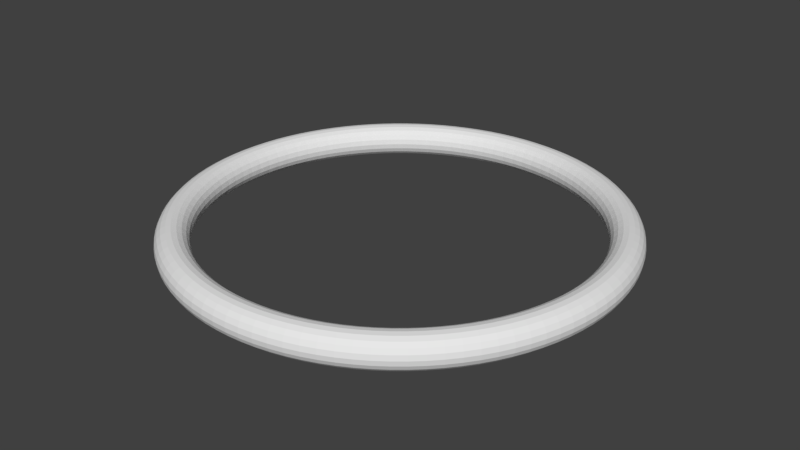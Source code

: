 # Source: boost_mesh.blend  (saved by Blender 2.79.0; exported with 4.5.12 LTS)
import bpy
from mathutils import Matrix  # noqa: F401  (used for matrix-valued properties, if any)

bpy.ops.wm.read_factory_settings(use_empty=True)
scene = bpy.context.scene
scene.name = 'Scene'

# ---- collections
col_collection_1 = bpy.data.collections.new('Collection 1'); scene.collection.children.link(col_collection_1)

# ---- materials (node trees are filled in below, after node groups)
mat_material_001 = bpy.data.materials.new('Material.001')
mat_material_001.alpha_threshold = 0.0
mat_material_001.use_transparent_shadow = False
mat_material_001.roughness = 0.5

# ---- material node trees

# ---- world
world_world = bpy.data.worlds.new('World'); scene.world = world_world
world_world.color = (0.05088, 0.05088, 0.05088)
world_world.use_sun_shadow = False
world_world.sun_shadow_jitter_overblur = 0.0
world_world.cycles.sampling_method = 'MANUAL'

# ---- meshes
me_cylinder_001 = bpy.data.meshes.new('Cylinder.001')
me_cylinder_001.from_pydata([(-0.9959, -6.288, 0.5), (-0.9717, -6.135, 0.4755), (0.9717, -6.135, 0.4755), (-0.9499, -5.998, 0.4045), (0.9499, -5.998, 0.4045), (-0.9326, -5.888, 0.2939), (-0.9215, -5.818, 0.1545), (0.9215, -5.818, 0.1545), (-0.9177, -5.794, -1.054e-07), (0.9177, -5.794, -2.246e-07), (-0.9215, -5.818, -0.1545), (0.9215, -5.818, -0.1545), (-0.9326, -5.888, -0.2939), (-0.9499, -5.998, -0.4045), (-0.9717, -6.135, -0.4755), (-0.9959, -6.288, -0.5), (-1.02, -6.44, -0.4755), (-1.042, -6.578, -0.4045), (-1.059, -6.687, -0.2939), (1.059, -6.687, -0.2939), (-1.07, -6.757, -0.1545), (1.07, -6.757, -0.1545), (-1.074, -6.782, 3.714e-07), (1.074, -6.782, 3.118e-07), (-1.07, -6.757, 0.1545), (1.07, -6.757, 0.1545), (-1.059, -6.687, 0.2939), (1.059, -6.687, 0.2939), (-1.042, -6.578, 0.4045), (1.042, -6.578, 0.4045), (-1.02, -6.44, 0.4755), (1.02, -6.44, 0.4755), (-0.5991, -6.338, 0.5), (-0.2, -6.363, 0.5), (0.2, -6.363, 0.5), (0.5991, -6.338, 0.5), (0.5846, -6.184, 0.4755), (0.1951, -6.209, 0.4755), (-0.1951, -6.209, 0.4755), (-0.5846, -6.184, 0.4755), (0.5715, -6.045, 0.4045), (0.1907, -6.069, 0.4045), (-0.1907, -6.069, 0.4045), (-0.5715, -6.045, 0.4045), (0.561, -5.935, 0.2939), (0.1873, -5.959, 0.2939), (-0.1873, -5.959, 0.2939), (-0.561, -5.935, 0.2939), (0.5544, -5.865, 0.1545), (0.185, -5.888, 0.1545), (-0.185, -5.888, 0.1545), (-0.5544, -5.865, 0.1545), (0.5521, -5.84, -2.008e-07), (0.1843, -5.863, -1.769e-07), (-0.1843, -5.863, -1.531e-07), (-0.5521, -5.84, -1.293e-07), (0.5544, -5.865, -0.1545), (0.185, -5.888, -0.1545), (-0.185, -5.888, -0.1545), (-0.5544, -5.865, -0.1545), (0.561, -5.935, -0.2939), (0.1873, -5.959, -0.2939), (-0.1873, -5.959, -0.2939), (-0.561, -5.935, -0.2939), (0.5715, -6.045, -0.4045), (0.1907, -6.069, -0.4045), (-0.1907, -6.069, -0.4045), (-0.5715, -6.045, -0.4045), (0.5846, -6.184, -0.4755), (0.1951, -6.209, -0.4755), (-0.1951, -6.209, -0.4755), (-0.5846, -6.184, -0.4755), (0.5991, -6.338, -0.5), (0.2, -6.363, -0.5), (-0.2, -6.363, -0.5), (-0.5991, -6.338, -0.5), (0.6137, -6.492, -0.4755), (0.2048, -6.517, -0.4755), (-0.2048, -6.517, -0.4755), (-0.6137, -6.492, -0.4755), (0.6268, -6.631, -0.4045), (0.2092, -6.657, -0.4045), (-0.2092, -6.657, -0.4045), (-0.6268, -6.631, -0.4045), (0.6372, -6.741, -0.2939), (0.2127, -6.767, -0.2939), (-0.2127, -6.767, -0.2939), (-0.6372, -6.741, -0.2939), (0.6439, -6.811, -0.1545), (0.2149, -6.838, -0.1545), (-0.2149, -6.838, -0.1545), (-0.6439, -6.811, -0.1545), (0.6462, -6.836, 3.237e-07), (0.2157, -6.863, 3.357e-07), (-0.2157, -6.863, 3.476e-07), (-0.6462, -6.836, 3.595e-07), (0.6439, -6.811, 0.1545), (0.2149, -6.838, 0.1545), (-0.2149, -6.838, 0.1545), (-0.6439, -6.811, 0.1545), (0.6372, -6.741, 0.2939), (0.2127, -6.767, 0.2939), (-0.2127, -6.767, 0.2939), (-0.6372, -6.741, 0.2939), (0.6268, -6.631, 0.4045), (0.2092, -6.657, 0.4045), (-0.2092, -6.657, 0.4045), (-0.6268, -6.631, 0.4045), (0.6137, -6.492, 0.4755), (0.2048, -6.517, 0.4755), (-0.2048, -6.517, 0.4755), (-0.6137, -6.492, 0.4755), (0.9959, -6.288, 0.5), (0.9326, -5.888, 0.2939), (0.9326, -5.888, -0.2939), (0.9499, -5.998, -0.4045), (0.9717, -6.135, -0.4755), (0.9959, -6.288, -0.5), (1.02, -6.44, -0.4755), (1.042, -6.578, -0.4045), (1.389, -6.213, 0.5), (1.776, -6.113, 0.5), (2.156, -5.99, 0.5), (2.528, -5.843, 0.5), (2.467, -5.701, 0.4755), (2.104, -5.844, 0.4755), (1.733, -5.965, 0.4755), (1.355, -6.062, 0.4755), (2.412, -5.573, 0.4045), (2.057, -5.713, 0.4045), (1.694, -5.831, 0.4045), (1.325, -5.926, 0.4045), (2.368, -5.471, 0.2939), (2.019, -5.609, 0.2939), (1.663, -5.725, 0.2939), (1.301, -5.818, 0.2939), (2.339, -5.406, 0.1545), (1.995, -5.542, 0.1545), (1.643, -5.657, 0.1545), (1.285, -5.749, 0.1545), (2.33, -5.384, -2.008e-07), (1.987, -5.519, -1.769e-07), (1.637, -5.633, -1.531e-07), (1.28, -5.725, -1.293e-07), (2.339, -5.406, -0.1545), (1.995, -5.542, -0.1545), (1.643, -5.657, -0.1545), (1.285, -5.749, -0.1545), (2.368, -5.471, -0.2939), (2.019, -5.609, -0.2939), (1.663, -5.725, -0.2939), (1.301, -5.818, -0.2939), (2.412, -5.573, -0.4045), (2.057, -5.713, -0.4045), (1.694, -5.831, -0.4045), (1.325, -5.926, -0.4045), (2.467, -5.701, -0.4755), (2.104, -5.844, -0.4755), (1.733, -5.965, -0.4755), (1.355, -6.062, -0.4755), (2.528, -5.843, -0.5), (2.156, -5.99, -0.5), (1.776, -6.113, -0.5), (1.389, -6.213, -0.5), (2.59, -5.984, -0.4755), (2.209, -6.135, -0.4755), (1.819, -6.262, -0.4755), (1.422, -6.364, -0.4755), (2.645, -6.112, -0.4045), (2.256, -6.266, -0.4045), (1.858, -6.396, -0.4045), (1.453, -6.5, -0.4045), (2.689, -6.214, -0.2939), (2.293, -6.37, -0.2939), (1.889, -6.502, -0.2939), (1.477, -6.608, -0.2939), (2.717, -6.279, -0.1545), (2.318, -6.437, -0.1545), (1.909, -6.57, -0.1545), (1.492, -6.677, -0.1545), (2.727, -6.301, 3.237e-07), (2.326, -6.46, 3.357e-07), (1.916, -6.594, 3.476e-07), (1.498, -6.701, 3.595e-07), (2.717, -6.279, 0.1545), (2.318, -6.437, 0.1545), (1.909, -6.57, 0.1545), (1.492, -6.677, 0.1545), (2.689, -6.214, 0.2939), (2.293, -6.37, 0.2939), (1.889, -6.502, 0.2939), (1.477, -6.608, 0.2939), (2.645, -6.112, 0.4045), (2.256, -6.266, 0.4045), (1.858, -6.396, 0.4045), (1.453, -6.5, 0.4045), (2.59, -5.984, 0.4755), (2.209, -6.135, 0.4755), (1.819, -6.262, 0.4755), (1.422, -6.364, 0.4755), (2.89, -5.672, 0.5), (2.82, -5.535, 0.4755), (4.392, -4.392, 0.4755), (2.757, -5.41, 0.4045), (2.707, -5.312, 0.2939), (4.216, -4.216, 0.2939), (2.674, -5.249, 0.1545), (4.165, -4.165, 0.1545), (2.663, -5.227, -1.054e-07), (4.148, -4.148, -2.246e-07), (2.674, -5.249, -0.1545), (4.165, -4.165, -0.1545), (2.707, -5.312, -0.2939), (2.757, -5.41, -0.4045), (2.82, -5.535, -0.4755), (2.89, -5.672, -0.5), (2.96, -5.81, -0.4755), (4.611, -4.611, -0.4755), (3.024, -5.934, -0.4045), (3.074, -6.033, -0.2939), (3.106, -6.096, -0.1545), (4.838, -4.838, -0.1545), (3.117, -6.118, 3.714e-07), (4.855, -4.855, 3.118e-07), (3.106, -6.096, 0.1545), (4.838, -4.838, 0.1545), (3.074, -6.033, 0.2939), (3.024, -5.934, 0.4045), (2.96, -5.81, 0.4755), (4.611, -4.611, 0.4755), (3.241, -5.48, 0.5), (3.578, -5.265, 0.5), (3.902, -5.03, 0.5), (4.21, -4.775, 0.5), (4.108, -4.659, 0.4755), (3.807, -4.908, 0.4755), (3.491, -5.138, 0.4755), (3.162, -5.347, 0.4755), (4.016, -4.555, 0.4045), (3.722, -4.798, 0.4045), (3.413, -5.022, 0.4045), (3.091, -5.227, 0.4045), (3.943, -4.472, 0.2939), (3.654, -4.711, 0.2939), (3.351, -4.931, 0.2939), (3.035, -5.131, 0.2939), (3.896, -4.419, 0.1545), (3.61, -4.655, 0.1545), (3.311, -4.872, 0.1545), (2.999, -5.07, 0.1545), (3.879, -4.4, -2.008e-07), (3.595, -4.635, -1.769e-07), (3.297, -4.852, -1.531e-07), (2.986, -5.049, -1.293e-07), (3.896, -4.419, -0.1545), (3.61, -4.655, -0.1545), (3.311, -4.872, -0.1545), (2.999, -5.07, -0.1545), (3.943, -4.472, -0.2939), (3.654, -4.711, -0.2939), (3.351, -4.931, -0.2939), (3.035, -5.131, -0.2939), (4.016, -4.555, -0.4045), (3.722, -4.798, -0.4045), (3.413, -5.022, -0.4045), (3.091, -5.227, -0.4045), (4.108, -4.659, -0.4755), (3.807, -4.908, -0.4755), (3.491, -5.138, -0.4755), (3.162, -5.347, -0.4755), (4.21, -4.775, -0.5), (3.902, -5.03, -0.5), (3.578, -5.265, -0.5), (3.241, -5.48, -0.5), (4.312, -4.891, -0.4755), (3.997, -5.152, -0.4755), (3.665, -5.393, -0.4755), (3.319, -5.613, -0.4755), (4.404, -4.996, -0.4045), (4.082, -5.263, -0.4045), (3.744, -5.508, -0.4045), (3.39, -5.733, -0.4045), (4.478, -5.079, -0.2939), (4.15, -5.35, -0.2939), (3.806, -5.6, -0.2939), (3.447, -5.828, -0.2939), (4.525, -5.132, -0.1545), (4.193, -5.406, -0.1545), (3.846, -5.659, -0.1545), (3.483, -5.889, -0.1545), (4.541, -5.15, 3.237e-07), (4.208, -5.425, 3.357e-07), (3.859, -5.679, 3.476e-07), (3.495, -5.91, 3.595e-07), (4.525, -5.132, 0.1545), (4.193, -5.406, 0.1545), (3.846, -5.659, 0.1545), (3.483, -5.889, 0.1545), (4.478, -5.079, 0.2939), (4.15, -5.35, 0.2939), (3.806, -5.6, 0.2939), (3.447, -5.828, 0.2939), (4.404, -4.996, 0.4045), (4.082, -5.263, 0.4045), (3.744, -5.508, 0.4045), (3.39, -5.733, 0.4045), (4.312, -4.891, 0.4755), (3.997, -5.152, 0.4755), (3.665, -5.393, 0.4755), (3.319, -5.613, 0.4755), (4.502, -4.502, 0.5), (5.672, -2.89, 0.5), (5.535, -2.82, 0.4755), (4.294, -4.294, 0.4045), (5.41, -2.757, 0.4045), (5.312, -2.707, 0.2939), (5.249, -2.674, 0.1545), (5.227, -2.663, -2.246e-07), (5.249, -2.674, -0.1545), (4.216, -4.216, -0.2939), (5.312, -2.707, -0.2939), (4.294, -4.294, -0.4045), (5.41, -2.757, -0.4045), (4.392, -4.392, -0.4755), (5.535, -2.82, -0.4755), (4.502, -4.502, -0.5), (5.672, -2.89, -0.5), (5.81, -2.96, -0.4755), (4.709, -4.709, -0.4045), (5.934, -3.024, -0.4045), (4.788, -4.788, -0.2939), (6.033, -3.074, -0.2939), (6.096, -3.106, -0.1545), (6.118, -3.117, 3.118e-07), (6.096, -3.106, 0.1545), (4.788, -4.788, 0.2939), (6.033, -3.074, 0.2939), (4.709, -4.709, 0.4045), (5.934, -3.024, 0.4045), (5.81, -2.96, 0.4755), (4.775, -4.21, 0.5), (5.03, -3.902, 0.5), (5.265, -3.578, 0.5), (5.48, -3.241, 0.5), (5.347, -3.162, 0.4755), (5.138, -3.491, 0.4755), (4.908, -3.807, 0.4755), (4.659, -4.108, 0.4755), (5.227, -3.091, 0.4045), (5.022, -3.413, 0.4045), (4.798, -3.722, 0.4045), (4.555, -4.016, 0.4045), (5.131, -3.035, 0.2939), (4.931, -3.351, 0.2939), (4.711, -3.654, 0.2939), (4.472, -3.943, 0.2939), (5.07, -2.999, 0.1545), (4.872, -3.311, 0.1545), (4.655, -3.61, 0.1545), (4.419, -3.896, 0.1545), (5.049, -2.986, -2.008e-07), (4.852, -3.297, -1.769e-07), (4.635, -3.595, -1.531e-07), (4.4, -3.879, -1.293e-07), (5.07, -2.999, -0.1545), (4.872, -3.311, -0.1545), (4.655, -3.61, -0.1545), (4.419, -3.896, -0.1545), (5.131, -3.035, -0.2939), (4.931, -3.351, -0.2939), (4.711, -3.654, -0.2939), (4.472, -3.943, -0.2939), (5.227, -3.091, -0.4045), (5.022, -3.413, -0.4045), (4.798, -3.722, -0.4045), (4.555, -4.016, -0.4045), (5.347, -3.162, -0.4755), (5.138, -3.491, -0.4755), (4.908, -3.807, -0.4755), (4.659, -4.108, -0.4755), (5.48, -3.241, -0.5), (5.265, -3.578, -0.5), (5.03, -3.902, -0.5), (4.775, -4.21, -0.5), (5.613, -3.319, -0.4755), (5.393, -3.665, -0.4755), (5.152, -3.997, -0.4755), (4.891, -4.312, -0.4755), (5.733, -3.39, -0.4045), (5.508, -3.744, -0.4045), (5.263, -4.082, -0.4045), (4.996, -4.404, -0.4045), (5.828, -3.447, -0.2939), (5.6, -3.806, -0.2939), (5.35, -4.15, -0.2939), (5.079, -4.478, -0.2939), (5.889, -3.483, -0.1545), (5.659, -3.846, -0.1545), (5.406, -4.193, -0.1545), (5.132, -4.525, -0.1545), (5.91, -3.495, 3.237e-07), (5.679, -3.859, 3.357e-07), (5.425, -4.208, 3.476e-07), (5.15, -4.541, 3.595e-07), (5.889, -3.483, 0.1545), (5.659, -3.846, 0.1545), (5.406, -4.193, 0.1545), (5.132, -4.525, 0.1545), (5.828, -3.447, 0.2939), (5.6, -3.806, 0.2939), (5.35, -4.15, 0.2939), (5.079, -4.478, 0.2939), (5.733, -3.39, 0.4045), (5.508, -3.744, 0.4045), (5.263, -4.082, 0.4045), (4.996, -4.404, 0.4045), (5.613, -3.319, 0.4755), (5.393, -3.665, 0.4755), (5.152, -3.997, 0.4755), (4.891, -4.312, 0.4755), (5.672, -2.89, 0.5), (5.535, -2.82, 0.4755), (6.135, -0.9717, 0.4755), (5.41, -2.757, 0.4045), (5.998, -0.9499, 0.4045), (5.312, -2.707, 0.2939), (5.249, -2.674, 0.1545), (5.818, -0.9215, 0.1545), (5.227, -2.663, -1.054e-07), (5.794, -0.9177, -2.246e-07), (5.249, -2.674, -0.1545), (5.818, -0.9215, -0.1545), (5.312, -2.707, -0.2939), (5.41, -2.757, -0.4045), (5.535, -2.82, -0.4755), (5.672, -2.89, -0.5), (5.81, -2.96, -0.4755), (5.934, -3.024, -0.4045), (6.033, -3.074, -0.2939), (6.687, -1.059, -0.2939), (6.096, -3.106, -0.1545), (6.757, -1.07, -0.1545), (6.118, -3.117, 3.714e-07), (6.782, -1.074, 3.118e-07), (6.096, -3.106, 0.1545), (6.757, -1.07, 0.1545), (6.033, -3.074, 0.2939), (6.687, -1.059, 0.2939), (5.934, -3.024, 0.4045), (6.578, -1.042, 0.4045), (5.81, -2.96, 0.4755), (6.44, -1.02, 0.4755), (5.843, -2.528, 0.5), (5.99, -2.156, 0.5), (6.113, -1.776, 0.5), (6.213, -1.389, 0.5), (6.062, -1.355, 0.4755), (5.965, -1.733, 0.4755), (5.844, -2.104, 0.4755), (5.701, -2.467, 0.4755), (5.926, -1.325, 0.4045), (5.831, -1.694, 0.4045), (5.713, -2.057, 0.4045), (5.573, -2.412, 0.4045), (5.818, -1.301, 0.2939), (5.725, -1.663, 0.2939), (5.609, -2.019, 0.2939), (5.471, -2.368, 0.2939), (5.749, -1.285, 0.1545), (5.657, -1.643, 0.1545), (5.542, -1.995, 0.1545), (5.406, -2.339, 0.1545), (5.725, -1.28, -2.008e-07), (5.633, -1.637, -1.769e-07), (5.519, -1.987, -1.531e-07), (5.384, -2.33, -1.293e-07), (5.749, -1.285, -0.1545), (5.657, -1.643, -0.1545), (5.542, -1.995, -0.1545), (5.406, -2.339, -0.1545), (5.818, -1.301, -0.2939), (5.725, -1.663, -0.2939), (5.609, -2.019, -0.2939), (5.471, -2.368, -0.2939), (5.926, -1.325, -0.4045), (5.831, -1.694, -0.4045), (5.713, -2.057, -0.4045), (5.573, -2.412, -0.4045), (6.062, -1.355, -0.4755), (5.965, -1.733, -0.4755), (5.844, -2.104, -0.4755), (5.701, -2.467, -0.4755), (6.213, -1.389, -0.5), (6.113, -1.776, -0.5), (5.99, -2.156, -0.5), (5.843, -2.528, -0.5), (6.364, -1.422, -0.4755), (6.262, -1.819, -0.4755), (6.135, -2.209, -0.4755), (5.984, -2.59, -0.4755), (6.5, -1.453, -0.4045), (6.396, -1.858, -0.4045), (6.266, -2.256, -0.4045), (6.112, -2.645, -0.4045), (6.608, -1.477, -0.2939), (6.502, -1.889, -0.2939), (6.37, -2.293, -0.2939), (6.214, -2.689, -0.2939), (6.677, -1.492, -0.1545), (6.57, -1.909, -0.1545), (6.437, -2.318, -0.1545), (6.279, -2.717, -0.1545), (6.701, -1.498, 3.237e-07), (6.594, -1.916, 3.357e-07), (6.46, -2.326, 3.476e-07), (6.301, -2.727, 3.595e-07), (6.677, -1.492, 0.1545), (6.57, -1.909, 0.1545), (6.437, -2.318, 0.1545), (6.279, -2.717, 0.1545), (6.608, -1.477, 0.2939), (6.502, -1.889, 0.2939), (6.37, -2.293, 0.2939), (6.214, -2.689, 0.2939), (6.5, -1.453, 0.4045), (6.396, -1.858, 0.4045), (6.266, -2.256, 0.4045), (6.112, -2.645, 0.4045), (6.364, -1.422, 0.4755), (6.262, -1.819, 0.4755), (6.135, -2.209, 0.4755), (5.984, -2.59, 0.4755), (6.288, -0.9959, 0.5), (5.888, -0.9326, 0.2939), (5.888, -0.9326, -0.2939), (5.998, -0.9499, -0.4045), (6.135, -0.9717, -0.4755), (6.288, -0.9959, -0.5), (6.44, -1.02, -0.4755), (6.578, -1.042, -0.4045), (6.338, -0.5991, 0.5), (6.363, -0.2, 0.5), (6.363, 0.2, 0.5), (6.338, 0.5991, 0.5), (6.184, 0.5846, 0.4755), (6.209, 0.1951, 0.4755), (6.209, -0.1951, 0.4755), (6.184, -0.5846, 0.4755), (6.045, 0.5715, 0.4045), (6.069, 0.1907, 0.4045), (6.069, -0.1907, 0.4045), (6.045, -0.5715, 0.4045), (5.935, 0.561, 0.2939), (5.959, 0.1873, 0.2939), (5.959, -0.1873, 0.2939), (5.935, -0.561, 0.2939), (5.865, 0.5544, 0.1545), (5.888, 0.185, 0.1545), (5.888, -0.185, 0.1545), (5.865, -0.5544, 0.1545), (5.84, 0.5521, -2.008e-07), (5.863, 0.1843, -1.769e-07), (5.863, -0.1843, -1.531e-07), (5.84, -0.5521, -1.293e-07), (5.865, 0.5544, -0.1545), (5.888, 0.185, -0.1545), (5.888, -0.185, -0.1545), (5.865, -0.5544, -0.1545), (5.935, 0.561, -0.2939), (5.959, 0.1873, -0.2939), (5.959, -0.1873, -0.2939), (5.935, -0.561, -0.2939), (6.045, 0.5715, -0.4045), (6.069, 0.1907, -0.4045), (6.069, -0.1907, -0.4045), (6.045, -0.5715, -0.4045), (6.184, 0.5846, -0.4755), (6.209, 0.1951, -0.4755), (6.209, -0.1951, -0.4755), (6.184, -0.5846, -0.4755), (6.338, 0.5991, -0.5), (6.363, 0.2, -0.5), (6.363, -0.2, -0.5), (6.338, -0.5991, -0.5), (6.492, 0.6137, -0.4755), (6.517, 0.2048, -0.4755), (6.517, -0.2048, -0.4755), (6.492, -0.6137, -0.4755), (6.631, 0.6268, -0.4045), (6.657, 0.2092, -0.4045), (6.657, -0.2092, -0.4045), (6.631, -0.6268, -0.4045), (6.741, 0.6372, -0.2939), (6.767, 0.2127, -0.2939), (6.767, -0.2127, -0.2939), (6.741, -0.6372, -0.2939), (6.811, 0.6439, -0.1545), (6.838, 0.2149, -0.1545), (6.838, -0.2149, -0.1545), (6.811, -0.6439, -0.1545), (6.836, 0.6462, 3.237e-07), (6.863, 0.2157, 3.357e-07), (6.863, -0.2157, 3.476e-07), (6.836, -0.6462, 3.595e-07), (6.811, 0.6439, 0.1545), (6.838, 0.2149, 0.1545), (6.838, -0.2149, 0.1545), (6.811, -0.6439, 0.1545), (6.741, 0.6372, 0.2939), (6.767, 0.2127, 0.2939), (6.767, -0.2127, 0.2939), (6.741, -0.6372, 0.2939), (6.631, 0.6268, 0.4045), (6.657, 0.2092, 0.4045), (6.657, -0.2092, 0.4045), (6.631, -0.6268, 0.4045), (6.492, 0.6137, 0.4755), (6.517, 0.2048, 0.4755), (6.517, -0.2048, 0.4755), (6.492, -0.6137, 0.4755), (6.288, 0.9959, 0.5), (6.135, 0.9717, 0.4755), (5.535, 2.82, 0.4755), (5.998, 0.9499, 0.4045), (5.888, 0.9326, 0.2939), (5.312, 2.707, 0.2939), (5.818, 0.9215, 0.1545), (5.249, 2.674, 0.1545), (5.794, 0.9177, -1.054e-07), (5.227, 2.663, -2.246e-07), (5.818, 0.9215, -0.1545), (5.249, 2.674, -0.1545), (5.888, 0.9326, -0.2939), (5.998, 0.9499, -0.4045), (6.135, 0.9717, -0.4755), (6.288, 0.9959, -0.5), (6.44, 1.02, -0.4755), (5.81, 2.96, -0.4755), (6.578, 1.042, -0.4045), (6.687, 1.059, -0.2939), (6.757, 1.07, -0.1545), (6.096, 3.106, -0.1545), (6.782, 1.074, 3.714e-07), (6.118, 3.117, 3.118e-07), (6.757, 1.07, 0.1545), (6.096, 3.106, 0.1545), (6.687, 1.059, 0.2939), (6.578, 1.042, 0.4045), (6.44, 1.02, 0.4755), (5.81, 2.96, 0.4755), (6.213, 1.389, 0.5), (6.113, 1.776, 0.5), (5.99, 2.156, 0.5), (5.843, 2.528, 0.5), (5.701, 2.467, 0.4755), (5.844, 2.104, 0.4755), (5.965, 1.733, 0.4755), (6.062, 1.355, 0.4755), (5.573, 2.412, 0.4045), (5.713, 2.057, 0.4045), (5.831, 1.694, 0.4045), (5.926, 1.325, 0.4045), (5.471, 2.368, 0.2939), (5.609, 2.019, 0.2939), (5.725, 1.663, 0.2939), (5.818, 1.301, 0.2939), (5.406, 2.339, 0.1545), (5.542, 1.995, 0.1545), (5.657, 1.643, 0.1545), (5.749, 1.285, 0.1545), (5.384, 2.33, -2.008e-07), (5.519, 1.987, -1.769e-07), (5.633, 1.637, -1.531e-07), (5.725, 1.28, -1.293e-07), (5.406, 2.339, -0.1545), (5.542, 1.995, -0.1545), (5.657, 1.643, -0.1545), (5.749, 1.285, -0.1545), (5.471, 2.368, -0.2939), (5.609, 2.019, -0.2939), (5.725, 1.663, -0.2939), (5.818, 1.301, -0.2939), (5.573, 2.412, -0.4045), (5.713, 2.057, -0.4045), (5.831, 1.694, -0.4045), (5.926, 1.325, -0.4045), (5.701, 2.467, -0.4755), (5.844, 2.104, -0.4755), (5.965, 1.733, -0.4755), (6.062, 1.355, -0.4755), (5.843, 2.528, -0.5), (5.99, 2.156, -0.5), (6.113, 1.776, -0.5), (6.213, 1.389, -0.5), (5.984, 2.59, -0.4755), (6.135, 2.209, -0.4755), (6.262, 1.819, -0.4755), (6.364, 1.422, -0.4755), (6.112, 2.645, -0.4045), (6.266, 2.256, -0.4045), (6.396, 1.858, -0.4045), (6.5, 1.453, -0.4045), (6.214, 2.689, -0.2939), (6.37, 2.293, -0.2939), (6.502, 1.889, -0.2939), (6.608, 1.477, -0.2939), (6.279, 2.717, -0.1545), (6.437, 2.318, -0.1545), (6.57, 1.909, -0.1545), (6.677, 1.492, -0.1545), (6.301, 2.727, 3.237e-07), (6.46, 2.326, 3.357e-07), (6.594, 1.916, 3.476e-07), (6.701, 1.498, 3.595e-07), (6.279, 2.717, 0.1545), (6.437, 2.318, 0.1545), (6.57, 1.909, 0.1545), (6.677, 1.492, 0.1545), (6.214, 2.689, 0.2939), (6.37, 2.293, 0.2939), (6.502, 1.889, 0.2939), (6.608, 1.477, 0.2939), (6.112, 2.645, 0.4045), (6.266, 2.256, 0.4045), (6.396, 1.858, 0.4045), (6.5, 1.453, 0.4045), (5.984, 2.59, 0.4755), (6.135, 2.209, 0.4755), (6.262, 1.819, 0.4755), (6.364, 1.422, 0.4755), (5.672, 2.89, 0.5), (4.502, 4.502, 0.5), (4.392, 4.392, 0.4755), (5.41, 2.757, 0.4045), (4.294, 4.294, 0.4045), (4.216, 4.216, 0.2939), (4.165, 4.165, 0.1545), (4.148, 4.148, -2.246e-07), (4.165, 4.165, -0.1545), (5.312, 2.707, -0.2939), (4.216, 4.216, -0.2939), (5.41, 2.757, -0.4045), (4.294, 4.294, -0.4045), (5.535, 2.82, -0.4755), (4.392, 4.392, -0.4755), (5.672, 2.89, -0.5), (4.502, 4.502, -0.5), (4.611, 4.611, -0.4755), (5.934, 3.024, -0.4045), (4.709, 4.709, -0.4045), (6.033, 3.074, -0.2939), (4.788, 4.788, -0.2939), (4.838, 4.838, -0.1545), (4.855, 4.855, 3.118e-07), (4.838, 4.838, 0.1545), (6.033, 3.074, 0.2939), (4.788, 4.788, 0.2939), (5.934, 3.024, 0.4045), (4.709, 4.709, 0.4045), (4.611, 4.611, 0.4755), (5.48, 3.241, 0.5), (5.265, 3.578, 0.5), (5.03, 3.902, 0.5), (4.775, 4.21, 0.5), (4.659, 4.108, 0.4755), (4.908, 3.807, 0.4755), (5.138, 3.491, 0.4755), (5.347, 3.162, 0.4755), (4.555, 4.016, 0.4045), (4.798, 3.722, 0.4045), (5.022, 3.413, 0.4045), (5.227, 3.091, 0.4045), (4.472, 3.943, 0.2939), (4.711, 3.654, 0.2939), (4.931, 3.351, 0.2939), (5.131, 3.035, 0.2939), (4.419, 3.896, 0.1545), (4.655, 3.61, 0.1545), (4.872, 3.311, 0.1545), (5.07, 2.999, 0.1545), (4.4, 3.879, -2.008e-07), (4.635, 3.595, -1.769e-07), (4.852, 3.297, -1.531e-07), (5.049, 2.986, -1.293e-07), (4.419, 3.896, -0.1545), (4.655, 3.61, -0.1545), (4.872, 3.311, -0.1545), (5.07, 2.999, -0.1545), (4.472, 3.943, -0.2939), (4.711, 3.654, -0.2939), (4.931, 3.351, -0.2939), (5.131, 3.035, -0.2939), (4.555, 4.016, -0.4045), (4.798, 3.722, -0.4045), (5.022, 3.413, -0.4045), (5.227, 3.091, -0.4045), (4.659, 4.108, -0.4755), (4.908, 3.807, -0.4755), (5.138, 3.491, -0.4755), (5.347, 3.162, -0.4755), (4.775, 4.21, -0.5), (5.03, 3.902, -0.5), (5.265, 3.578, -0.5), (5.48, 3.241, -0.5), (4.891, 4.312, -0.4755), (5.152, 3.997, -0.4755), (5.393, 3.665, -0.4755), (5.613, 3.319, -0.4755), (4.996, 4.404, -0.4045), (5.263, 4.082, -0.4045), (5.508, 3.744, -0.4045), (5.733, 3.39, -0.4045), (5.079, 4.478, -0.2939), (5.35, 4.15, -0.2939), (5.6, 3.806, -0.2939), (5.828, 3.447, -0.2939), (5.132, 4.525, -0.1545), (5.406, 4.193, -0.1545), (5.659, 3.846, -0.1545), (5.889, 3.483, -0.1545), (5.15, 4.541, 3.237e-07), (5.425, 4.208, 3.357e-07), (5.679, 3.859, 3.476e-07), (5.91, 3.495, 3.595e-07), (5.132, 4.525, 0.1545), (5.406, 4.193, 0.1545), (5.659, 3.846, 0.1545), (5.889, 3.483, 0.1545), (5.079, 4.478, 0.2939), (5.35, 4.15, 0.2939), (5.6, 3.806, 0.2939), (5.828, 3.447, 0.2939), (4.996, 4.404, 0.4045), (5.263, 4.082, 0.4045), (5.508, 3.744, 0.4045), (5.733, 3.39, 0.4045), (4.891, 4.312, 0.4755), (5.152, 3.997, 0.4755), (5.393, 3.665, 0.4755), (5.613, 3.319, 0.4755), (4.502, 4.502, 0.5), (4.392, 4.392, 0.4755), (2.82, 5.535, 0.4755), (4.294, 4.294, 0.4045), (2.757, 5.41, 0.4045), (4.216, 4.216, 0.2939), (4.165, 4.165, 0.1545), (2.674, 5.249, 0.1545), (4.148, 4.148, -1.054e-07), (2.663, 5.227, -2.246e-07), (4.165, 4.165, -0.1545), (2.674, 5.249, -0.1545), (4.216, 4.216, -0.2939), (4.294, 4.294, -0.4045), (4.392, 4.392, -0.4755), (4.502, 4.502, -0.5), (4.611, 4.611, -0.4755), (4.709, 4.709, -0.4045), (4.788, 4.788, -0.2939), (3.074, 6.033, -0.2939), (4.838, 4.838, -0.1545), (3.106, 6.096, -0.1545), (4.855, 4.855, 3.714e-07), (3.117, 6.118, 3.118e-07), (4.838, 4.838, 0.1545), (3.106, 6.096, 0.1545), (4.788, 4.788, 0.2939), (3.074, 6.033, 0.2939), (4.709, 4.709, 0.4045), (3.024, 5.934, 0.4045), (4.611, 4.611, 0.4755), (2.96, 5.81, 0.4755), (4.21, 4.775, 0.5), (3.902, 5.03, 0.5), (3.578, 5.265, 0.5), (3.241, 5.48, 0.5), (3.162, 5.347, 0.4755), (3.491, 5.138, 0.4755), (3.807, 4.908, 0.4755), (4.108, 4.659, 0.4755), (3.091, 5.227, 0.4045), (3.413, 5.022, 0.4045), (3.722, 4.798, 0.4045), (4.016, 4.555, 0.4045), (3.035, 5.131, 0.2939), (3.351, 4.931, 0.2939), (3.654, 4.711, 0.2939), (3.943, 4.472, 0.2939), (2.999, 5.07, 0.1545), (3.311, 4.872, 0.1545), (3.61, 4.655, 0.1545), (3.896, 4.419, 0.1545), (2.986, 5.049, -2.008e-07), (3.297, 4.852, -1.769e-07), (3.595, 4.635, -1.531e-07), (3.879, 4.4, -1.293e-07), (2.999, 5.07, -0.1545), (3.311, 4.872, -0.1545), (3.61, 4.655, -0.1545), (3.896, 4.419, -0.1545), (3.035, 5.131, -0.2939), (3.351, 4.931, -0.2939), (3.654, 4.711, -0.2939), (3.943, 4.472, -0.2939), (3.091, 5.227, -0.4045), (3.413, 5.022, -0.4045), (3.722, 4.798, -0.4045), (4.016, 4.555, -0.4045), (3.162, 5.347, -0.4755), (3.491, 5.138, -0.4755), (3.807, 4.908, -0.4755), (4.108, 4.659, -0.4755), (3.241, 5.48, -0.5), (3.578, 5.265, -0.5), (3.902, 5.03, -0.5), (4.21, 4.775, -0.5), (3.319, 5.613, -0.4755), (3.665, 5.393, -0.4755), (3.997, 5.152, -0.4755), (4.312, 4.891, -0.4755), (3.39, 5.733, -0.4045), (3.744, 5.508, -0.4045), (4.082, 5.263, -0.4045), (4.404, 4.996, -0.4045), (3.447, 5.828, -0.2939), (3.806, 5.6, -0.2939), (4.15, 5.35, -0.2939), (4.478, 5.079, -0.2939), (3.483, 5.889, -0.1545), (3.846, 5.659, -0.1545), (4.193, 5.406, -0.1545), (4.525, 5.132, -0.1545), (3.495, 5.91, 3.237e-07), (3.859, 5.679, 3.357e-07), (4.208, 5.425, 3.476e-07), (4.541, 5.15, 3.595e-07), (3.483, 5.889, 0.1545), (3.846, 5.659, 0.1545), (4.193, 5.406, 0.1545), (4.525, 5.132, 0.1545), (3.447, 5.828, 0.2939), (3.806, 5.6, 0.2939), (4.15, 5.35, 0.2939), (4.478, 5.079, 0.2939), (3.39, 5.733, 0.4045), (3.744, 5.508, 0.4045), (4.082, 5.263, 0.4045), (4.404, 4.996, 0.4045), (3.319, 5.613, 0.4755), (3.665, 5.393, 0.4755), (3.997, 5.152, 0.4755), (4.312, 4.891, 0.4755), (2.89, 5.672, 0.5), (2.707, 5.312, 0.2939), (2.707, 5.312, -0.2939), (2.757, 5.41, -0.4045), (2.82, 5.535, -0.4755), (2.89, 5.672, -0.5), (2.96, 5.81, -0.4755), (3.024, 5.934, -0.4045), (2.528, 5.843, 0.5), (2.156, 5.99, 0.5), (1.776, 6.113, 0.5), (1.389, 6.213, 0.5), (1.355, 6.062, 0.4755), (1.733, 5.965, 0.4755), (2.104, 5.844, 0.4755), (2.467, 5.701, 0.4755), (1.325, 5.926, 0.4045), (1.694, 5.831, 0.4045), (2.057, 5.713, 0.4045), (2.412, 5.573, 0.4045), (1.301, 5.818, 0.2939), (1.663, 5.725, 0.2939), (2.019, 5.609, 0.2939), (2.368, 5.471, 0.2939), (1.285, 5.749, 0.1545), (1.643, 5.657, 0.1545), (1.995, 5.542, 0.1545), (2.339, 5.406, 0.1545), (1.28, 5.725, -2.008e-07), (1.637, 5.633, -1.769e-07), (1.987, 5.519, -1.531e-07), (2.33, 5.384, -1.293e-07), (1.285, 5.749, -0.1545), (1.643, 5.657, -0.1545), (1.995, 5.542, -0.1545), (2.339, 5.406, -0.1545), (1.301, 5.818, -0.2939), (1.663, 5.725, -0.2939), (2.019, 5.609, -0.2939), (2.368, 5.471, -0.2939), (1.325, 5.926, -0.4045), (1.694, 5.831, -0.4045), (2.057, 5.713, -0.4045), (2.412, 5.573, -0.4045), (1.355, 6.062, -0.4755), (1.733, 5.965, -0.4755), (2.104, 5.844, -0.4755), (2.467, 5.701, -0.4755), (1.389, 6.213, -0.5), (1.776, 6.113, -0.5), (2.156, 5.99, -0.5), (2.528, 5.843, -0.5), (1.422, 6.364, -0.4755), (1.819, 6.262, -0.4755), (2.209, 6.135, -0.4755), (2.59, 5.984, -0.4755), (1.453, 6.5, -0.4045), (1.858, 6.396, -0.4045), (2.256, 6.266, -0.4045), (2.645, 6.112, -0.4045), (1.477, 6.608, -0.2939), (1.889, 6.502, -0.2939), (2.293, 6.37, -0.2939), (2.689, 6.214, -0.2939), (1.492, 6.677, -0.1545), (1.909, 6.57, -0.1545), (2.318, 6.437, -0.1545), (2.717, 6.279, -0.1545), (1.498, 6.701, 3.237e-07), (1.916, 6.594, 3.357e-07), (2.326, 6.46, 3.476e-07), (2.727, 6.301, 3.595e-07), (1.492, 6.677, 0.1545), (1.909, 6.57, 0.1545), (2.318, 6.437, 0.1545), (2.717, 6.279, 0.1545), (1.477, 6.608, 0.2939), (1.889, 6.502, 0.2939), (2.293, 6.37, 0.2939), (2.689, 6.214, 0.2939), (1.453, 6.5, 0.4045), (1.858, 6.396, 0.4045), (2.256, 6.266, 0.4045), (2.645, 6.112, 0.4045), (1.422, 6.364, 0.4755), (1.819, 6.262, 0.4755), (2.209, 6.135, 0.4755), (2.59, 5.984, 0.4755), (0.9959, 6.288, 0.5), (0.9717, 6.135, 0.4755), (-0.9717, 6.135, 0.4755), (0.9499, 5.998, 0.4045), (0.9326, 5.888, 0.2939), (-0.9326, 5.888, 0.2939), (0.9215, 5.818, 0.1545), (-0.9215, 5.818, 0.1545), (0.9177, 5.794, -1.054e-07), (-0.9177, 5.794, -2.246e-07), (0.9215, 5.818, -0.1545), (-0.9215, 5.818, -0.1545), (0.9326, 5.888, -0.2939), (0.9499, 5.998, -0.4045), (0.9717, 6.135, -0.4755), (0.9959, 6.288, -0.5), (1.02, 6.44, -0.4755), (-1.02, 6.44, -0.4755), (1.042, 6.578, -0.4045), (1.059, 6.687, -0.2939), (1.07, 6.757, -0.1545), (-1.07, 6.757, -0.1545), (1.074, 6.782, 3.714e-07), (-1.074, 6.782, 3.118e-07), (1.07, 6.757, 0.1545), (-1.07, 6.757, 0.1545), (1.059, 6.687, 0.2939), (1.042, 6.578, 0.4045), (1.02, 6.44, 0.4755), (-1.02, 6.44, 0.4755), (0.5991, 6.338, 0.5), (0.2, 6.363, 0.5), (-0.2, 6.363, 0.5), (-0.5991, 6.338, 0.5), (-0.5846, 6.184, 0.4755), (-0.1951, 6.209, 0.4755), (0.1951, 6.209, 0.4755), (0.5846, 6.184, 0.4755), (-0.5715, 6.045, 0.4045), (-0.1907, 6.069, 0.4045), (0.1907, 6.069, 0.4045), (0.5715, 6.045, 0.4045), (-0.561, 5.935, 0.2939), (-0.1873, 5.959, 0.2939), (0.1873, 5.959, 0.2939), (0.561, 5.935, 0.2939), (-0.5544, 5.865, 0.1545), (-0.185, 5.888, 0.1545), (0.185, 5.888, 0.1545), (0.5544, 5.865, 0.1545), (-0.5521, 5.84, -2.008e-07), (-0.1843, 5.863, -1.769e-07), (0.1843, 5.863, -1.531e-07), (0.5521, 5.84, -1.293e-07), (-0.5544, 5.865, -0.1545), (-0.185, 5.888, -0.1545), (0.185, 5.888, -0.1545), (0.5544, 5.865, -0.1545), (-0.561, 5.935, -0.2939), (-0.1873, 5.959, -0.2939), (0.1873, 5.959, -0.2939), (0.561, 5.935, -0.2939), (-0.5715, 6.045, -0.4045), (-0.1907, 6.069, -0.4045), (0.1907, 6.069, -0.4045), (0.5715, 6.045, -0.4045), (-0.5846, 6.184, -0.4755), (-0.1951, 6.209, -0.4755), (0.1951, 6.209, -0.4755), (0.5846, 6.184, -0.4755), (-0.5991, 6.338, -0.5), (-0.2, 6.363, -0.5), (0.2, 6.363, -0.5), (0.5991, 6.338, -0.5), (-0.6137, 6.492, -0.4755), (-0.2048, 6.517, -0.4755), (0.2048, 6.517, -0.4755), (0.6137, 6.492, -0.4755), (-0.6268, 6.631, -0.4045), (-0.2092, 6.657, -0.4045), (0.2092, 6.657, -0.4045), (0.6268, 6.631, -0.4045), (-0.6372, 6.741, -0.2939), (-0.2127, 6.767, -0.2939), (0.2127, 6.767, -0.2939), (0.6372, 6.741, -0.2939), (-0.6439, 6.811, -0.1545), (-0.2149, 6.838, -0.1545), (0.2149, 6.838, -0.1545), (0.6439, 6.811, -0.1545), (-0.6462, 6.836, 3.237e-07), (-0.2157, 6.863, 3.357e-07), (0.2157, 6.863, 3.476e-07), (0.6462, 6.836, 3.595e-07), (-0.6439, 6.811, 0.1545), (-0.2149, 6.838, 0.1545), (0.2149, 6.838, 0.1545), (0.6439, 6.811, 0.1545), (-0.6372, 6.741, 0.2939), (-0.2127, 6.767, 0.2939), (0.2127, 6.767, 0.2939), (0.6372, 6.741, 0.2939), (-0.6268, 6.631, 0.4045), (-0.2092, 6.657, 0.4045), (0.2092, 6.657, 0.4045), (0.6268, 6.631, 0.4045), (-0.6137, 6.492, 0.4755), (-0.2048, 6.517, 0.4755), (0.2048, 6.517, 0.4755), (0.6137, 6.492, 0.4755), (-0.9959, 6.288, 0.5), (-2.89, 5.672, 0.5), (-2.82, 5.535, 0.4755), (-0.9499, 5.998, 0.4045), (-2.757, 5.41, 0.4045), (-2.707, 5.312, 0.2939), (-2.674, 5.249, 0.1545), (-2.663, 5.227, -2.246e-07), (-2.674, 5.249, -0.1545), (-0.9326, 5.888, -0.2939), (-2.707, 5.312, -0.2939), (-0.9499, 5.998, -0.4045), (-2.757, 5.41, -0.4045), (-0.9717, 6.135, -0.4755), (-2.82, 5.535, -0.4755), (-0.9959, 6.288, -0.5), (-2.89, 5.672, -0.5), (-2.96, 5.81, -0.4755), (-1.042, 6.578, -0.4045), (-3.024, 5.934, -0.4045), (-1.059, 6.687, -0.2939), (-3.074, 6.033, -0.2939), (-3.106, 6.096, -0.1545), (-3.117, 6.118, 3.118e-07), (-3.106, 6.096, 0.1545), (-1.059, 6.687, 0.2939), (-3.074, 6.033, 0.2939), (-1.042, 6.578, 0.4045), (-3.024, 5.934, 0.4045), (-2.96, 5.81, 0.4755), (-1.389, 6.213, 0.5), (-1.776, 6.113, 0.5), (-2.156, 5.99, 0.5), (-2.528, 5.843, 0.5), (-2.467, 5.701, 0.4755), (-2.104, 5.844, 0.4755), (-1.733, 5.965, 0.4755), (-1.355, 6.062, 0.4755), (-2.412, 5.573, 0.4045), (-2.057, 5.713, 0.4045), (-1.694, 5.831, 0.4045), (-1.325, 5.926, 0.4045), (-2.368, 5.471, 0.2939), (-2.019, 5.609, 0.2939), (-1.663, 5.725, 0.2939), (-1.301, 5.818, 0.2939), (-2.339, 5.406, 0.1545), (-1.995, 5.542, 0.1545), (-1.643, 5.657, 0.1545), (-1.285, 5.749, 0.1545), (-2.33, 5.384, -2.008e-07), (-1.987, 5.519, -1.769e-07), (-1.637, 5.633, -1.531e-07), (-1.28, 5.725, -1.293e-07), (-2.339, 5.406, -0.1545), (-1.995, 5.542, -0.1545), (-1.643, 5.657, -0.1545), (-1.285, 5.749, -0.1545), (-2.368, 5.471, -0.2939), (-2.019, 5.609, -0.2939), (-1.663, 5.725, -0.2939), (-1.301, 5.818, -0.2939), (-2.412, 5.573, -0.4045), (-2.057, 5.713, -0.4045), (-1.694, 5.831, -0.4045), (-1.325, 5.926, -0.4045), (-2.467, 5.701, -0.4755), (-2.104, 5.844, -0.4755), (-1.733, 5.965, -0.4755), (-1.355, 6.062, -0.4755), (-2.528, 5.843, -0.5), (-2.156, 5.99, -0.5), (-1.776, 6.113, -0.5), (-1.389, 6.213, -0.5), (-2.59, 5.984, -0.4755), (-2.209, 6.135, -0.4755), (-1.819, 6.262, -0.4755), (-1.422, 6.364, -0.4755), (-2.645, 6.112, -0.4045), (-2.256, 6.266, -0.4045), (-1.858, 6.396, -0.4045), (-1.453, 6.5, -0.4045), (-2.689, 6.214, -0.2939), (-2.293, 6.37, -0.2939), (-1.889, 6.502, -0.2939), (-1.477, 6.608, -0.2939), (-2.717, 6.279, -0.1545), (-2.318, 6.437, -0.1545), (-1.909, 6.57, -0.1545), (-1.492, 6.677, -0.1545), (-2.727, 6.301, 3.237e-07), (-2.326, 6.46, 3.357e-07), (-1.916, 6.594, 3.476e-07), (-1.498, 6.701, 3.595e-07), (-2.717, 6.279, 0.1545), (-2.318, 6.437, 0.1545), (-1.909, 6.57, 0.1545), (-1.492, 6.677, 0.1545), (-2.689, 6.214, 0.2939), (-2.293, 6.37, 0.2939), (-1.889, 6.502, 0.2939), (-1.477, 6.608, 0.2939), (-2.645, 6.112, 0.4045), (-2.256, 6.266, 0.4045), (-1.858, 6.396, 0.4045), (-1.453, 6.5, 0.4045), (-2.59, 5.984, 0.4755), (-2.209, 6.135, 0.4755), (-1.819, 6.262, 0.4755), (-1.422, 6.364, 0.4755), (-2.89, 5.672, 0.5), (-2.82, 5.535, 0.4755), (-4.392, 4.392, 0.4755), (-2.757, 5.41, 0.4045), (-4.294, 4.294, 0.4045), (-2.707, 5.312, 0.2939), (-2.674, 5.249, 0.1545), (-4.165, 4.165, 0.1545), (-2.663, 5.227, -1.054e-07), (-4.148, 4.148, -2.246e-07), (-2.674, 5.249, -0.1545), (-4.165, 4.165, -0.1545), (-2.707, 5.312, -0.2939), (-2.757, 5.41, -0.4045), (-2.82, 5.535, -0.4755), (-2.89, 5.672, -0.5), (-2.96, 5.81, -0.4755), (-3.024, 5.934, -0.4045), (-3.074, 6.033, -0.2939), (-4.788, 4.788, -0.2939), (-3.106, 6.096, -0.1545), (-4.838, 4.838, -0.1545), (-3.117, 6.118, 3.714e-07), (-4.855, 4.855, 3.118e-07), (-3.106, 6.096, 0.1545), (-4.838, 4.838, 0.1545), (-3.074, 6.033, 0.2939), (-4.788, 4.788, 0.2939), (-3.024, 5.934, 0.4045), (-4.709, 4.709, 0.4045), (-2.96, 5.81, 0.4755), (-4.611, 4.611, 0.4755), (-3.241, 5.48, 0.5), (-3.578, 5.265, 0.5), (-3.902, 5.03, 0.5), (-4.21, 4.775, 0.5), (-4.108, 4.659, 0.4755), (-3.807, 4.908, 0.4755), (-3.491, 5.138, 0.4755), (-3.162, 5.347, 0.4755), (-4.016, 4.555, 0.4045), (-3.722, 4.798, 0.4045), (-3.413, 5.022, 0.4045), (-3.091, 5.227, 0.4045), (-3.943, 4.472, 0.2939), (-3.654, 4.711, 0.2939), (-3.351, 4.931, 0.2939), (-3.035, 5.131, 0.2939), (-3.896, 4.419, 0.1545), (-3.61, 4.655, 0.1545), (-3.311, 4.872, 0.1545), (-2.999, 5.07, 0.1545), (-3.879, 4.4, -2.008e-07), (-3.595, 4.635, -1.769e-07), (-3.297, 4.852, -1.531e-07), (-2.986, 5.049, -1.293e-07), (-3.896, 4.419, -0.1545), (-3.61, 4.655, -0.1545), (-3.311, 4.872, -0.1545), (-2.999, 5.07, -0.1545), (-3.943, 4.472, -0.2939), (-3.654, 4.711, -0.2939), (-3.351, 4.931, -0.2939), (-3.035, 5.131, -0.2939), (-4.016, 4.555, -0.4045), (-3.722, 4.798, -0.4045), (-3.413, 5.022, -0.4045), (-3.091, 5.227, -0.4045), (-4.108, 4.659, -0.4755), (-3.807, 4.908, -0.4755), (-3.491, 5.138, -0.4755), (-3.162, 5.347, -0.4755), (-4.21, 4.775, -0.5), (-3.902, 5.03, -0.5), (-3.578, 5.265, -0.5), (-3.241, 5.48, -0.5), (-4.312, 4.891, -0.4755), (-3.997, 5.152, -0.4755), (-3.665, 5.393, -0.4755), (-3.319, 5.613, -0.4755), (-4.404, 4.996, -0.4045), (-4.082, 5.263, -0.4045), (-3.744, 5.508, -0.4045), (-3.39, 5.733, -0.4045), (-4.478, 5.079, -0.2939), (-4.15, 5.35, -0.2939), (-3.806, 5.6, -0.2939), (-3.447, 5.828, -0.2939), (-4.525, 5.132, -0.1545), (-4.193, 5.406, -0.1545), (-3.846, 5.659, -0.1545), (-3.483, 5.889, -0.1545), (-4.541, 5.15, 3.237e-07), (-4.208, 5.425, 3.357e-07), (-3.859, 5.679, 3.476e-07), (-3.495, 5.91, 3.595e-07), (-4.525, 5.132, 0.1545), (-4.193, 5.406, 0.1545), (-3.846, 5.659, 0.1545), (-3.483, 5.889, 0.1545), (-4.478, 5.079, 0.2939), (-4.15, 5.35, 0.2939), (-3.806, 5.6, 0.2939), (-3.447, 5.828, 0.2939), (-4.404, 4.996, 0.4045), (-4.082, 5.263, 0.4045), (-3.744, 5.508, 0.4045), (-3.39, 5.733, 0.4045), (-4.312, 4.891, 0.4755), (-3.997, 5.152, 0.4755), (-3.665, 5.393, 0.4755), (-3.319, 5.613, 0.4755), (-4.502, 4.502, 0.5), (-4.216, 4.216, 0.2939), (-4.216, 4.216, -0.2939), (-4.294, 4.294, -0.4045), (-4.392, 4.392, -0.4755), (-4.502, 4.502, -0.5), (-4.611, 4.611, -0.4755), (-4.709, 4.709, -0.4045), (-4.775, 4.21, 0.5), (-5.03, 3.902, 0.5), (-5.265, 3.578, 0.5), (-5.48, 3.241, 0.5), (-5.347, 3.162, 0.4755), (-5.138, 3.491, 0.4755), (-4.908, 3.807, 0.4755), (-4.659, 4.108, 0.4755), (-5.227, 3.091, 0.4045), (-5.022, 3.413, 0.4045), (-4.798, 3.722, 0.4045), (-4.555, 4.016, 0.4045), (-5.131, 3.035, 0.2939), (-4.931, 3.351, 0.2939), (-4.711, 3.654, 0.2939), (-4.472, 3.943, 0.2939), (-5.07, 2.999, 0.1545), (-4.872, 3.311, 0.1545), (-4.655, 3.61, 0.1545), (-4.419, 3.896, 0.1545), (-5.049, 2.986, -2.008e-07), (-4.852, 3.297, -1.769e-07), (-4.635, 3.595, -1.531e-07), (-4.4, 3.879, -1.293e-07), (-5.07, 2.999, -0.1545), (-4.872, 3.311, -0.1545), (-4.655, 3.61, -0.1545), (-4.419, 3.896, -0.1545), (-5.131, 3.035, -0.2939), (-4.931, 3.351, -0.2939), (-4.711, 3.654, -0.2939), (-4.472, 3.943, -0.2939), (-5.227, 3.091, -0.4045), (-5.022, 3.413, -0.4045), (-4.798, 3.722, -0.4045), (-4.555, 4.016, -0.4045), (-5.347, 3.162, -0.4755), (-5.138, 3.491, -0.4755), (-4.908, 3.807, -0.4755), (-4.659, 4.108, -0.4755), (-5.48, 3.241, -0.5), (-5.265, 3.578, -0.5), (-5.03, 3.902, -0.5), (-4.775, 4.21, -0.5), (-5.613, 3.319, -0.4755), (-5.393, 3.665, -0.4755), (-5.152, 3.997, -0.4755), (-4.891, 4.312, -0.4755), (-5.733, 3.39, -0.4045), (-5.508, 3.744, -0.4045), (-5.263, 4.082, -0.4045), (-4.996, 4.404, -0.4045), (-5.828, 3.447, -0.2939), (-5.6, 3.806, -0.2939), (-5.35, 4.15, -0.2939), (-5.079, 4.478, -0.2939), (-5.889, 3.483, -0.1545), (-5.659, 3.846, -0.1545), (-5.406, 4.193, -0.1545), (-5.132, 4.525, -0.1545), (-5.91, 3.495, 3.237e-07), (-5.679, 3.859, 3.357e-07), (-5.425, 4.208, 3.476e-07), (-5.15, 4.541, 3.595e-07), (-5.889, 3.483, 0.1545), (-5.659, 3.846, 0.1545), (-5.406, 4.193, 0.1545), (-5.132, 4.525, 0.1545), (-5.828, 3.447, 0.2939), (-5.6, 3.806, 0.2939), (-5.35, 4.15, 0.2939), (-5.079, 4.478, 0.2939), (-5.733, 3.39, 0.4045), (-5.508, 3.744, 0.4045), (-5.263, 4.082, 0.4045), (-4.996, 4.404, 0.4045), (-5.613, 3.319, 0.4755), (-5.393, 3.665, 0.4755), (-5.152, 3.997, 0.4755), (-4.891, 4.312, 0.4755), (-5.672, 2.89, 0.5), (-5.535, 2.82, 0.4755), (-6.135, 0.9717, 0.4755), (-5.41, 2.757, 0.4045), (-5.312, 2.707, 0.2939), (-5.888, 0.9326, 0.2939), (-5.249, 2.674, 0.1545), (-5.818, 0.9215, 0.1545), (-5.227, 2.663, -1.054e-07), (-5.794, 0.9177, -2.246e-07), (-5.249, 2.674, -0.1545), (-5.818, 0.9215, -0.1545), (-5.312, 2.707, -0.2939), (-5.41, 2.757, -0.4045), (-5.535, 2.82, -0.4755), (-5.672, 2.89, -0.5), (-5.81, 2.96, -0.4755), (-6.44, 1.02, -0.4755), (-5.934, 3.024, -0.4045), (-6.033, 3.074, -0.2939), (-6.096, 3.106, -0.1545), (-6.757, 1.07, -0.1545), (-6.118, 3.117, 3.714e-07), (-6.782, 1.074, 3.118e-07), (-6.096, 3.106, 0.1545), (-6.757, 1.07, 0.1545), (-6.033, 3.074, 0.2939), (-5.934, 3.024, 0.4045), (-5.81, 2.96, 0.4755), (-6.44, 1.02, 0.4755), (-5.843, 2.528, 0.5), (-5.99, 2.156, 0.5), (-6.113, 1.776, 0.5), (-6.213, 1.389, 0.5), (-6.062, 1.355, 0.4755), (-5.965, 1.733, 0.4755), (-5.844, 2.104, 0.4755), (-5.701, 2.467, 0.4755), (-5.926, 1.325, 0.4045), (-5.831, 1.694, 0.4045), (-5.713, 2.057, 0.4045), (-5.573, 2.412, 0.4045), (-5.818, 1.3, 0.2939), (-5.725, 1.663, 0.2939), (-5.609, 2.019, 0.2939), (-5.471, 2.368, 0.2939), (-5.749, 1.285, 0.1545), (-5.657, 1.643, 0.1545), (-5.542, 1.995, 0.1545), (-5.406, 2.339, 0.1545), (-5.725, 1.28, -2.008e-07), (-5.633, 1.637, -1.769e-07), (-5.519, 1.987, -1.531e-07), (-5.384, 2.33, -1.293e-07), (-5.749, 1.285, -0.1545), (-5.657, 1.643, -0.1545), (-5.542, 1.995, -0.1545), (-5.406, 2.339, -0.1545), (-5.818, 1.3, -0.2939), (-5.725, 1.663, -0.2939), (-5.609, 2.019, -0.2939), (-5.471, 2.368, -0.2939), (-5.926, 1.325, -0.4045), (-5.831, 1.694, -0.4045), (-5.713, 2.057, -0.4045), (-5.573, 2.412, -0.4045), (-6.062, 1.355, -0.4755), (-5.965, 1.733, -0.4755), (-5.844, 2.104, -0.4755), (-5.701, 2.467, -0.4755), (-6.213, 1.389, -0.5), (-6.113, 1.776, -0.5), (-5.99, 2.156, -0.5), (-5.843, 2.528, -0.5), (-6.364, 1.422, -0.4755), (-6.262, 1.819, -0.4755), (-6.135, 2.209, -0.4755), (-5.984, 2.59, -0.4755), (-6.5, 1.453, -0.4045), (-6.396, 1.858, -0.4045), (-6.266, 2.256, -0.4045), (-6.112, 2.645, -0.4045), (-6.608, 1.477, -0.2939), (-6.502, 1.889, -0.2939), (-6.37, 2.293, -0.2939), (-6.214, 2.689, -0.2939), (-6.677, 1.492, -0.1545), (-6.57, 1.909, -0.1545), (-6.437, 2.318, -0.1545), (-6.279, 2.717, -0.1545), (-6.701, 1.498, 3.237e-07), (-6.594, 1.916, 3.357e-07), (-6.46, 2.326, 3.476e-07), (-6.301, 2.727, 3.595e-07), (-6.677, 1.492, 0.1545), (-6.57, 1.909, 0.1545), (-6.437, 2.318, 0.1545), (-6.279, 2.717, 0.1545), (-6.608, 1.477, 0.2939), (-6.502, 1.889, 0.2939), (-6.37, 2.293, 0.2939), (-6.214, 2.689, 0.2939), (-6.5, 1.453, 0.4045), (-6.396, 1.858, 0.4045), (-6.266, 2.256, 0.4045), (-6.112, 2.645, 0.4045), (-6.364, 1.422, 0.4755), (-6.262, 1.819, 0.4755), (-6.135, 2.209, 0.4755), (-5.984, 2.59, 0.4755), (-6.288, 0.9959, 0.5), (-6.288, -0.9959, 0.5), (-6.135, -0.9717, 0.4755), (-5.998, 0.9499, 0.4045), (-5.998, -0.9499, 0.4045), (-5.888, -0.9326, 0.2939), (-5.818, -0.9215, 0.1545), (-5.794, -0.9177, -2.246e-07), (-5.818, -0.9215, -0.1545), (-5.888, 0.9326, -0.2939), (-5.888, -0.9326, -0.2939), (-5.998, 0.9499, -0.4045), (-5.998, -0.9499, -0.4045), (-6.135, 0.9717, -0.4755), (-6.135, -0.9717, -0.4755), (-6.288, 0.9959, -0.5), (-6.288, -0.9959, -0.5), (-6.44, -1.02, -0.4755), (-6.578, 1.042, -0.4045), (-6.578, -1.042, -0.4045), (-6.687, 1.059, -0.2939), (-6.687, -1.059, -0.2939), (-6.757, -1.07, -0.1545), (-6.782, -1.074, 3.118e-07), (-6.757, -1.07, 0.1545), (-6.687, 1.059, 0.2939), (-6.687, -1.059, 0.2939), (-6.578, 1.042, 0.4045), (-6.578, -1.042, 0.4045), (-6.44, -1.02, 0.4755), (-6.338, 0.5991, 0.5), (-6.363, 0.2, 0.5), (-6.363, -0.2, 0.5), (-6.338, -0.5991, 0.5), (-6.184, -0.5846, 0.4755), (-6.209, -0.1951, 0.4755), (-6.209, 0.1951, 0.4755), (-6.184, 0.5846, 0.4755), (-6.045, -0.5715, 0.4045), (-6.069, -0.1907, 0.4045), (-6.069, 0.1907, 0.4045), (-6.045, 0.5715, 0.4045), (-5.935, -0.561, 0.2939), (-5.959, -0.1873, 0.2939), (-5.959, 0.1873, 0.2939), (-5.935, 0.561, 0.2939), (-5.865, -0.5544, 0.1545), (-5.888, -0.185, 0.1545), (-5.888, 0.185, 0.1545), (-5.865, 0.5544, 0.1545), (-5.84, -0.5521, -2.008e-07), (-5.863, -0.1843, -1.769e-07), (-5.863, 0.1843, -1.531e-07), (-5.84, 0.5521, -1.293e-07), (-5.865, -0.5544, -0.1545), (-5.888, -0.185, -0.1545), (-5.888, 0.185, -0.1545), (-5.865, 0.5544, -0.1545), (-5.935, -0.561, -0.2939), (-5.959, -0.1873, -0.2939), (-5.959, 0.1873, -0.2939), (-5.935, 0.561, -0.2939), (-6.045, -0.5715, -0.4045), (-6.069, -0.1907, -0.4045), (-6.069, 0.1907, -0.4045), (-6.045, 0.5715, -0.4045), (-6.184, -0.5846, -0.4755), (-6.209, -0.1951, -0.4755), (-6.209, 0.1951, -0.4755), (-6.184, 0.5846, -0.4755), (-6.338, -0.5991, -0.5), (-6.363, -0.2, -0.5), (-6.363, 0.2, -0.5), (-6.338, 0.5991, -0.5), (-6.492, -0.6137, -0.4755), (-6.517, -0.2048, -0.4755), (-6.517, 0.2048, -0.4755), (-6.492, 0.6137, -0.4755), (-6.631, -0.6268, -0.4045), (-6.657, -0.2092, -0.4045), (-6.657, 0.2092, -0.4045), (-6.631, 0.6268, -0.4045), (-6.741, -0.6372, -0.2939), (-6.767, -0.2127, -0.2939), (-6.767, 0.2127, -0.2939), (-6.741, 0.6372, -0.2939), (-6.811, -0.6439, -0.1545), (-6.838, -0.2149, -0.1545), (-6.838, 0.2149, -0.1545), (-6.811, 0.6439, -0.1545), (-6.836, -0.6462, 3.237e-07), (-6.863, -0.2157, 3.357e-07), (-6.863, 0.2157, 3.476e-07), (-6.836, 0.6462, 3.595e-07), (-6.811, -0.6439, 0.1545), (-6.838, -0.2149, 0.1545), (-6.838, 0.2149, 0.1545), (-6.811, 0.6439, 0.1545), (-6.741, -0.6372, 0.2939), (-6.767, -0.2127, 0.2939), (-6.767, 0.2127, 0.2939), (-6.741, 0.6372, 0.2939), (-6.631, -0.6268, 0.4045), (-6.657, -0.2092, 0.4045), (-6.657, 0.2092, 0.4045), (-6.631, 0.6268, 0.4045), (-6.492, -0.6137, 0.4755), (-6.517, -0.2048, 0.4755), (-6.517, 0.2048, 0.4755), (-6.492, 0.6137, 0.4755), (-6.288, -0.9959, 0.5), (-6.135, -0.9717, 0.4755), (-5.535, -2.82, 0.4755), (-5.998, -0.9499, 0.4045), (-5.41, -2.757, 0.4045), (-5.888, -0.9326, 0.2939), (-5.818, -0.9215, 0.1545), (-5.249, -2.674, 0.1545), (-5.794, -0.9177, -1.054e-07), (-5.227, -2.663, -2.246e-07), (-5.818, -0.9215, -0.1545), (-5.249, -2.674, -0.1545), (-5.888, -0.9326, -0.2939), (-5.998, -0.9499, -0.4045), (-6.135, -0.9717, -0.4755), (-6.288, -0.9959, -0.5), (-6.44, -1.02, -0.4755), (-6.578, -1.042, -0.4045), (-6.687, -1.059, -0.2939), (-6.033, -3.074, -0.2939), (-6.757, -1.07, -0.1545), (-6.096, -3.106, -0.1545), (-6.782, -1.074, 3.714e-07), (-6.118, -3.117, 3.118e-07), (-6.757, -1.07, 0.1545), (-6.096, -3.106, 0.1545), (-6.687, -1.059, 0.2939), (-6.033, -3.074, 0.2939), (-6.578, -1.042, 0.4045), (-5.934, -3.024, 0.4045), (-6.44, -1.02, 0.4755), (-5.81, -2.96, 0.4755), (-6.213, -1.389, 0.5), (-6.113, -1.776, 0.5), (-5.99, -2.156, 0.5), (-5.843, -2.528, 0.5), (-5.701, -2.467, 0.4755), (-5.844, -2.104, 0.4755), (-5.965, -1.733, 0.4755), (-6.062, -1.355, 0.4755), (-5.573, -2.412, 0.4045), (-5.713, -2.057, 0.4045), (-5.831, -1.694, 0.4045), (-5.926, -1.325, 0.4045), (-5.471, -2.368, 0.2939), (-5.609, -2.019, 0.2939), (-5.725, -1.663, 0.2939), (-5.818, -1.301, 0.2939), (-5.406, -2.339, 0.1545), (-5.542, -1.995, 0.1545), (-5.657, -1.643, 0.1545), (-5.749, -1.285, 0.1545), (-5.384, -2.33, -2.008e-07), (-5.519, -1.987, -1.769e-07), (-5.633, -1.637, -1.531e-07), (-5.725, -1.28, -1.293e-07), (-5.406, -2.339, -0.1545), (-5.542, -1.995, -0.1545), (-5.657, -1.643, -0.1545), (-5.749, -1.285, -0.1545), (-5.471, -2.368, -0.2939), (-5.609, -2.019, -0.2939), (-5.725, -1.663, -0.2939), (-5.818, -1.301, -0.2939), (-5.573, -2.412, -0.4045), (-5.713, -2.057, -0.4045), (-5.831, -1.694, -0.4045), (-5.926, -1.325, -0.4045), (-5.701, -2.467, -0.4755), (-5.844, -2.104, -0.4755), (-5.965, -1.733, -0.4755), (-6.062, -1.355, -0.4755), (-5.843, -2.528, -0.5), (-5.99, -2.156, -0.5), (-6.113, -1.776, -0.5), (-6.213, -1.389, -0.5), (-5.984, -2.59, -0.4755), (-6.135, -2.209, -0.4755), (-6.262, -1.819, -0.4755), (-6.364, -1.422, -0.4755), (-6.112, -2.645, -0.4045), (-6.266, -2.256, -0.4045), (-6.396, -1.858, -0.4045), (-6.5, -1.453, -0.4045), (-6.214, -2.689, -0.2939), (-6.37, -2.293, -0.2939), (-6.502, -1.889, -0.2939), (-6.608, -1.477, -0.2939), (-6.279, -2.717, -0.1545), (-6.437, -2.318, -0.1545), (-6.57, -1.909, -0.1545), (-6.677, -1.492, -0.1545), (-6.301, -2.727, 3.237e-07), (-6.46, -2.326, 3.357e-07), (-6.594, -1.916, 3.476e-07), (-6.701, -1.498, 3.595e-07), (-6.279, -2.717, 0.1545), (-6.437, -2.318, 0.1545), (-6.57, -1.909, 0.1545), (-6.677, -1.492, 0.1545), (-6.214, -2.689, 0.2939), (-6.37, -2.293, 0.2939), (-6.502, -1.889, 0.2939), (-6.608, -1.477, 0.2939), (-6.112, -2.645, 0.4045), (-6.266, -2.256, 0.4045), (-6.396, -1.858, 0.4045), (-6.5, -1.453, 0.4045), (-5.984, -2.59, 0.4755), (-6.135, -2.209, 0.4755), (-6.262, -1.819, 0.4755), (-6.364, -1.422, 0.4755), (-5.672, -2.89, 0.5), (-5.312, -2.707, 0.2939), (-5.312, -2.707, -0.2939), (-5.41, -2.757, -0.4045), (-5.535, -2.82, -0.4755), (-5.672, -2.89, -0.5), (-5.81, -2.96, -0.4755), (-5.934, -3.024, -0.4045), (-5.48, -3.241, 0.5), (-5.265, -3.578, 0.5), (-5.03, -3.902, 0.5), (-4.775, -4.21, 0.5), (-4.659, -4.108, 0.4755), (-4.908, -3.807, 0.4755), (-5.138, -3.491, 0.4755), (-5.347, -3.162, 0.4755), (-4.555, -4.016, 0.4045), (-4.798, -3.722, 0.4045), (-5.022, -3.413, 0.4045), (-5.227, -3.091, 0.4045), (-4.472, -3.943, 0.2939), (-4.711, -3.654, 0.2939), (-4.931, -3.351, 0.2939), (-5.131, -3.035, 0.2939), (-4.419, -3.896, 0.1545), (-4.655, -3.61, 0.1545), (-4.872, -3.311, 0.1545), (-5.07, -2.999, 0.1545), (-4.4, -3.879, -2.008e-07), (-4.635, -3.595, -1.769e-07), (-4.852, -3.297, -1.531e-07), (-5.049, -2.986, -1.293e-07), (-4.419, -3.896, -0.1545), (-4.655, -3.61, -0.1545), (-4.872, -3.311, -0.1545), (-5.07, -2.999, -0.1545), (-4.472, -3.943, -0.2939), (-4.711, -3.654, -0.2939), (-4.931, -3.351, -0.2939), (-5.131, -3.035, -0.2939), (-4.555, -4.016, -0.4045), (-4.798, -3.722, -0.4045), (-5.022, -3.413, -0.4045), (-5.227, -3.091, -0.4045), (-4.659, -4.108, -0.4755), (-4.908, -3.807, -0.4755), (-5.138, -3.491, -0.4755), (-5.347, -3.162, -0.4755), (-4.775, -4.21, -0.5), (-5.03, -3.902, -0.5), (-5.265, -3.578, -0.5), (-5.48, -3.241, -0.5), (-4.891, -4.312, -0.4755), (-5.152, -3.997, -0.4755), (-5.393, -3.665, -0.4755), (-5.613, -3.319, -0.4755), (-4.996, -4.404, -0.4045), (-5.263, -4.082, -0.4045), (-5.508, -3.744, -0.4045), (-5.733, -3.39, -0.4045), (-5.079, -4.478, -0.2939), (-5.35, -4.15, -0.2939), (-5.6, -3.806, -0.2939), (-5.828, -3.447, -0.2939), (-5.132, -4.525, -0.1545), (-5.406, -4.193, -0.1545), (-5.659, -3.846, -0.1545), (-5.889, -3.483, -0.1545), (-5.15, -4.541, 3.237e-07), (-5.425, -4.208, 3.357e-07), (-5.679, -3.859, 3.476e-07), (-5.91, -3.495, 3.595e-07), (-5.132, -4.525, 0.1545), (-5.406, -4.193, 0.1545), (-5.659, -3.846, 0.1545), (-5.889, -3.483, 0.1545), (-5.079, -4.478, 0.2939), (-5.35, -4.15, 0.2939), (-5.6, -3.806, 0.2939), (-5.828, -3.447, 0.2939), (-4.996, -4.404, 0.4045), (-5.263, -4.082, 0.4045), (-5.508, -3.744, 0.4045), (-5.733, -3.39, 0.4045), (-4.891, -4.312, 0.4755), (-5.152, -3.997, 0.4755), (-5.393, -3.665, 0.4755), (-5.613, -3.319, 0.4755), (-4.502, -4.502, 0.5), (-4.392, -4.392, 0.4755), (-2.82, -5.535, 0.4755), (-4.294, -4.294, 0.4045), (-4.216, -4.216, 0.2939), (-2.707, -5.312, 0.2939), (-4.165, -4.165, 0.1545), (-2.674, -5.249, 0.1545), (-4.148, -4.148, -1.054e-07), (-2.663, -5.227, -2.246e-07), (-4.165, -4.165, -0.1545), (-2.674, -5.249, -0.1545), (-4.216, -4.216, -0.2939), (-4.294, -4.294, -0.4045), (-4.392, -4.392, -0.4755), (-4.502, -4.502, -0.5), (-4.611, -4.611, -0.4755), (-2.96, -5.81, -0.4755), (-4.709, -4.709, -0.4045), (-4.788, -4.788, -0.2939), (-4.838, -4.838, -0.1545), (-3.106, -6.096, -0.1545), (-4.855, -4.855, 3.714e-07), (-3.117, -6.118, 3.118e-07), (-4.838, -4.838, 0.1545), (-3.106, -6.096, 0.1545), (-4.788, -4.788, 0.2939), (-4.709, -4.709, 0.4045), (-4.611, -4.611, 0.4755), (-2.96, -5.81, 0.4755), (-4.21, -4.775, 0.5), (-3.902, -5.03, 0.5), (-3.578, -5.265, 0.5), (-3.241, -5.48, 0.5), (-3.162, -5.347, 0.4755), (-3.491, -5.138, 0.4755), (-3.807, -4.908, 0.4755), (-4.108, -4.659, 0.4755), (-3.091, -5.227, 0.4045), (-3.413, -5.022, 0.4045), (-3.722, -4.798, 0.4045), (-4.016, -4.555, 0.4045), (-3.035, -5.131, 0.2939), (-3.351, -4.931, 0.2939), (-3.654, -4.711, 0.2939), (-3.943, -4.472, 0.2939), (-2.999, -5.07, 0.1545), (-3.311, -4.872, 0.1545), (-3.61, -4.655, 0.1545), (-3.896, -4.419, 0.1545), (-2.986, -5.049, -2.008e-07), (-3.297, -4.852, -1.769e-07), (-3.595, -4.635, -1.531e-07), (-3.879, -4.4, -1.293e-07), (-2.999, -5.07, -0.1545), (-3.311, -4.872, -0.1545), (-3.61, -4.655, -0.1545), (-3.896, -4.419, -0.1545), (-3.035, -5.131, -0.2939), (-3.351, -4.931, -0.2939), (-3.654, -4.711, -0.2939), (-3.943, -4.472, -0.2939), (-3.091, -5.227, -0.4045), (-3.413, -5.022, -0.4045), (-3.722, -4.798, -0.4045), (-4.016, -4.555, -0.4045), (-3.162, -5.347, -0.4755), (-3.491, -5.138, -0.4755), (-3.807, -4.908, -0.4755), (-4.108, -4.659, -0.4755), (-3.241, -5.48, -0.5), (-3.578, -5.265, -0.5), (-3.902, -5.03, -0.5), (-4.21, -4.775, -0.5), (-3.319, -5.613, -0.4755), (-3.665, -5.393, -0.4755), (-3.997, -5.152, -0.4755), (-4.312, -4.891, -0.4755), (-3.39, -5.733, -0.4045), (-3.744, -5.508, -0.4045), (-4.082, -5.263, -0.4045), (-4.404, -4.996, -0.4045), (-3.447, -5.828, -0.2939), (-3.806, -5.6, -0.2939), (-4.15, -5.35, -0.2939), (-4.478, -5.079, -0.2939), (-3.483, -5.889, -0.1545), (-3.846, -5.659, -0.1545), (-4.193, -5.406, -0.1545), (-4.525, -5.132, -0.1545), (-3.495, -5.91, 3.237e-07), (-3.859, -5.679, 3.357e-07), (-4.208, -5.425, 3.476e-07), (-4.541, -5.15, 3.595e-07), (-3.483, -5.889, 0.1545), (-3.846, -5.659, 0.1545), (-4.193, -5.406, 0.1545), (-4.525, -5.132, 0.1545), (-3.447, -5.828, 0.2939), (-3.806, -5.6, 0.2939), (-4.15, -5.35, 0.2939), (-4.478, -5.079, 0.2939), (-3.39, -5.733, 0.4045), (-3.744, -5.508, 0.4045), (-4.082, -5.263, 0.4045), (-4.404, -4.996, 0.4045), (-3.319, -5.613, 0.4755), (-3.665, -5.393, 0.4755), (-3.997, -5.152, 0.4755), (-4.312, -4.891, 0.4755), (-2.89, -5.672, 0.5), (-0.9959, -6.288, 0.5), (-0.9717, -6.135, 0.4755), (-2.757, -5.41, 0.4045), (-0.9499, -5.998, 0.4045), (-0.9326, -5.888, 0.2939), (-0.9215, -5.818, 0.1545), (-0.9177, -5.794, -2.246e-07), (-0.9215, -5.818, -0.1545), (-2.707, -5.312, -0.2939), (-0.9326, -5.888, -0.2939), (-2.757, -5.41, -0.4045), (-0.9499, -5.998, -0.4045), (-2.82, -5.535, -0.4755), (-0.9717, -6.135, -0.4755), (-2.89, -5.672, -0.5), (-0.9959, -6.288, -0.5), (-1.02, -6.44, -0.4755), (-3.024, -5.934, -0.4045), (-1.042, -6.578, -0.4045), (-3.074, -6.033, -0.2939), (-1.059, -6.687, -0.2939), (-1.07, -6.757, -0.1545), (-1.074, -6.782, 3.118e-07), (-1.07, -6.757, 0.1545), (-3.074, -6.033, 0.2939), (-1.059, -6.687, 0.2939), (-3.024, -5.934, 0.4045), (-1.042, -6.578, 0.4045), (-1.02, -6.44, 0.4755), (-2.528, -5.843, 0.5), (-2.156, -5.99, 0.5), (-1.776, -6.113, 0.5), (-1.389, -6.213, 0.5), (-1.355, -6.062, 0.4755), (-1.733, -5.965, 0.4755), (-2.104, -5.844, 0.4755), (-2.467, -5.701, 0.4755), (-1.325, -5.926, 0.4045), (-1.694, -5.831, 0.4045), (-2.057, -5.713, 0.4045), (-2.412, -5.573, 0.4045), (-1.301, -5.818, 0.2939), (-1.663, -5.725, 0.2939), (-2.019, -5.609, 0.2939), (-2.368, -5.471, 0.2939), (-1.285, -5.749, 0.1545), (-1.643, -5.657, 0.1545), (-1.995, -5.542, 0.1545), (-2.339, -5.406, 0.1545), (-1.28, -5.725, -2.008e-07), (-1.637, -5.633, -1.769e-07), (-1.987, -5.519, -1.531e-07), (-2.33, -5.384, -1.293e-07), (-1.285, -5.749, -0.1545), (-1.643, -5.657, -0.1545), (-1.995, -5.542, -0.1545), (-2.339, -5.406, -0.1545), (-1.301, -5.818, -0.2939), (-1.663, -5.725, -0.2939), (-2.019, -5.609, -0.2939), (-2.368, -5.471, -0.2939), (-1.325, -5.926, -0.4045), (-1.694, -5.831, -0.4045), (-2.057, -5.713, -0.4045), (-2.412, -5.573, -0.4045), (-1.355, -6.062, -0.4755), (-1.733, -5.965, -0.4755), (-2.104, -5.844, -0.4755), (-2.467, -5.701, -0.4755), (-1.389, -6.213, -0.5), (-1.776, -6.113, -0.5), (-2.156, -5.99, -0.5), (-2.528, -5.843, -0.5), (-1.422, -6.364, -0.4755), (-1.819, -6.262, -0.4755), (-2.209, -6.135, -0.4755), (-2.59, -5.984, -0.4755), (-1.453, -6.5, -0.4045), (-1.858, -6.396, -0.4045), (-2.256, -6.266, -0.4045), (-2.645, -6.112, -0.4045), (-1.477, -6.608, -0.2939), (-1.889, -6.502, -0.2939), (-2.293, -6.37, -0.2939), (-2.689, -6.214, -0.2939), (-1.492, -6.677, -0.1545), (-1.909, -6.57, -0.1545), (-2.318, -6.437, -0.1545), (-2.717, -6.279, -0.1545), (-1.498, -6.701, 3.237e-07), (-1.916, -6.594, 3.357e-07), (-2.326, -6.46, 3.476e-07), (-2.727, -6.301, 3.595e-07), (-1.492, -6.677, 0.1545), (-1.909, -6.57, 0.1545), (-2.318, -6.437, 0.1545), (-2.717, -6.279, 0.1545), (-1.477, -6.608, 0.2939), (-1.889, -6.502, 0.2939), (-2.293, -6.37, 0.2939), (-2.689, -6.214, 0.2939), (-1.453, -6.5, 0.4045), (-1.858, -6.396, 0.4045), (-2.256, -6.266, 0.4045), (-2.645, -6.112, 0.4045), (-1.422, -6.364, 0.4755), (-1.819, -6.262, 0.4755), (-2.209, -6.135, 0.4755), (-2.59, -5.984, 0.4755)], [], [(35, 112, 2, 36), (36, 2, 4, 40), (40, 4, 113, 44), (44, 113, 7, 48), (48, 7, 9, 52), (52, 9, 11, 56), (56, 11, 114, 60), (60, 114, 115, 64), (64, 115, 116, 68), (68, 116, 117, 72), (72, 117, 118, 76), (76, 118, 119, 80), (80, 119, 19, 84), (84, 19, 21, 88), (88, 21, 23, 92), (92, 23, 25, 96), (96, 25, 27, 100), (100, 27, 29, 104), (104, 29, 31, 108), (108, 31, 112, 35), (30, 111, 32, 0), (111, 110, 33, 32), (110, 109, 34, 33), (109, 108, 35, 34), (28, 107, 111, 30), (107, 106, 110, 111), (106, 105, 109, 110), (105, 104, 108, 109), (26, 103, 107, 28), (103, 102, 106, 107), (102, 101, 105, 106), (101, 100, 104, 105), (24, 99, 103, 26), (99, 98, 102, 103), (98, 97, 101, 102), (97, 96, 100, 101), (22, 95, 99, 24), (95, 94, 98, 99), (94, 93, 97, 98), (93, 92, 96, 97), (20, 91, 95, 22), (91, 90, 94, 95), (90, 89, 93, 94), (89, 88, 92, 93), (18, 87, 91, 20), (87, 86, 90, 91), (86, 85, 89, 90), (85, 84, 88, 89), (17, 83, 87, 18), (83, 82, 86, 87), (82, 81, 85, 86), (81, 80, 84, 85), (16, 79, 83, 17), (79, 78, 82, 83), (78, 77, 81, 82), (77, 76, 80, 81), (15, 75, 79, 16), (75, 74, 78, 79), (74, 73, 77, 78), (73, 72, 76, 77), (14, 71, 75, 15), (71, 70, 74, 75), (70, 69, 73, 74), (69, 68, 72, 73), (13, 67, 71, 14), (67, 66, 70, 71), (66, 65, 69, 70), (65, 64, 68, 69), (12, 63, 67, 13), (63, 62, 66, 67), (62, 61, 65, 66), (61, 60, 64, 65), (10, 59, 63, 12), (59, 58, 62, 63), (58, 57, 61, 62), (57, 56, 60, 61), (8, 55, 59, 10), (55, 54, 58, 59), (54, 53, 57, 58), (53, 52, 56, 57), (6, 51, 55, 8), (51, 50, 54, 55), (50, 49, 53, 54), (49, 48, 52, 53), (5, 47, 51, 6), (47, 46, 50, 51), (46, 45, 49, 50), (45, 44, 48, 49), (3, 43, 47, 5), (43, 42, 46, 47), (42, 41, 45, 46), (41, 40, 44, 45), (1, 39, 43, 3), (39, 38, 42, 43), (38, 37, 41, 42), (37, 36, 40, 41), (0, 32, 39, 1), (32, 33, 38, 39), (33, 34, 37, 38), (34, 35, 36, 37), (123, 200, 201, 124), (124, 201, 203, 128), (128, 203, 204, 132), (132, 204, 206, 136), (136, 206, 208, 140), (140, 208, 210, 144), (144, 210, 212, 148), (148, 212, 213, 152), (152, 213, 214, 156), (156, 214, 215, 160), (160, 215, 216, 164), (164, 216, 218, 168), (168, 218, 219, 172), (172, 219, 220, 176), (176, 220, 222, 180), (180, 222, 224, 184), (184, 224, 226, 188), (188, 226, 227, 192), (192, 227, 228, 196), (196, 228, 200, 123), (31, 199, 120, 112), (199, 198, 121, 120), (198, 197, 122, 121), (197, 196, 123, 122), (29, 195, 199, 31), (195, 194, 198, 199), (194, 193, 197, 198), (193, 192, 196, 197), (27, 191, 195, 29), (191, 190, 194, 195), (190, 189, 193, 194), (189, 188, 192, 193), (25, 187, 191, 27), (187, 186, 190, 191), (186, 185, 189, 190), (185, 184, 188, 189), (23, 183, 187, 25), (183, 182, 186, 187), (182, 181, 185, 186), (181, 180, 184, 185), (21, 179, 183, 23), (179, 178, 182, 183), (178, 177, 181, 182), (177, 176, 180, 181), (19, 175, 179, 21), (175, 174, 178, 179), (174, 173, 177, 178), (173, 172, 176, 177), (119, 171, 175, 19), (171, 170, 174, 175), (170, 169, 173, 174), (169, 168, 172, 173), (118, 167, 171, 119), (167, 166, 170, 171), (166, 165, 169, 170), (165, 164, 168, 169), (117, 163, 167, 118), (163, 162, 166, 167), (162, 161, 165, 166), (161, 160, 164, 165), (116, 159, 163, 117), (159, 158, 162, 163), (158, 157, 161, 162), (157, 156, 160, 161), (115, 155, 159, 116), (155, 154, 158, 159), (154, 153, 157, 158), (153, 152, 156, 157), (114, 151, 155, 115), (151, 150, 154, 155), (150, 149, 153, 154), (149, 148, 152, 153), (11, 147, 151, 114), (147, 146, 150, 151), (146, 145, 149, 150), (145, 144, 148, 149), (9, 143, 147, 11), (143, 142, 146, 147), (142, 141, 145, 146), (141, 140, 144, 145), (7, 139, 143, 9), (139, 138, 142, 143), (138, 137, 141, 142), (137, 136, 140, 141), (113, 135, 139, 7), (135, 134, 138, 139), (134, 133, 137, 138), (133, 132, 136, 137), (4, 131, 135, 113), (131, 130, 134, 135), (130, 129, 133, 134), (129, 128, 132, 133), (2, 127, 131, 4), (127, 126, 130, 131), (126, 125, 129, 130), (125, 124, 128, 129), (112, 120, 127, 2), (120, 121, 126, 127), (121, 122, 125, 126), (122, 123, 124, 125), (233, 310, 202, 234), (234, 202, 313, 238), (238, 313, 205, 242), (242, 205, 207, 246), (246, 207, 209, 250), (250, 209, 211, 254), (254, 211, 319, 258), (258, 319, 321, 262), (262, 321, 323, 266), (266, 323, 325, 270), (270, 325, 217, 274), (274, 217, 328, 278), (278, 328, 330, 282), (282, 330, 221, 286), (286, 221, 223, 290), (290, 223, 225, 294), (294, 225, 335, 298), (298, 335, 337, 302), (302, 337, 229, 306), (306, 229, 310, 233), (228, 309, 230, 200), (309, 308, 231, 230), (308, 307, 232, 231), (307, 306, 233, 232), (227, 305, 309, 228), (305, 304, 308, 309), (304, 303, 307, 308), (303, 302, 306, 307), (226, 301, 305, 227), (301, 300, 304, 305), (300, 299, 303, 304), (299, 298, 302, 303), (224, 297, 301, 226), (297, 296, 300, 301), (296, 295, 299, 300), (295, 294, 298, 299), (222, 293, 297, 224), (293, 292, 296, 297), (292, 291, 295, 296), (291, 290, 294, 295), (220, 289, 293, 222), (289, 288, 292, 293), (288, 287, 291, 292), (287, 286, 290, 291), (219, 285, 289, 220), (285, 284, 288, 289), (284, 283, 287, 288), (283, 282, 286, 287), (218, 281, 285, 219), (281, 280, 284, 285), (280, 279, 283, 284), (279, 278, 282, 283), (216, 277, 281, 218), (277, 276, 280, 281), (276, 275, 279, 280), (275, 274, 278, 279), (215, 273, 277, 216), (273, 272, 276, 277), (272, 271, 275, 276), (271, 270, 274, 275), (214, 269, 273, 215), (269, 268, 272, 273), (268, 267, 271, 272), (267, 266, 270, 271), (213, 265, 269, 214), (265, 264, 268, 269), (264, 263, 267, 268), (263, 262, 266, 267), (212, 261, 265, 213), (261, 260, 264, 265), (260, 259, 263, 264), (259, 258, 262, 263), (210, 257, 261, 212), (257, 256, 260, 261), (256, 255, 259, 260), (255, 254, 258, 259), (208, 253, 257, 210), (253, 252, 256, 257), (252, 251, 255, 256), (251, 250, 254, 255), (206, 249, 253, 208), (249, 248, 252, 253), (248, 247, 251, 252), (247, 246, 250, 251), (204, 245, 249, 206), (245, 244, 248, 249), (244, 243, 247, 248), (243, 242, 246, 247), (203, 241, 245, 204), (241, 240, 244, 245), (240, 239, 243, 244), (239, 238, 242, 243), (201, 237, 241, 203), (237, 236, 240, 241), (236, 235, 239, 240), (235, 234, 238, 239), (200, 230, 237, 201), (230, 231, 236, 237), (231, 232, 235, 236), (232, 233, 234, 235), (343, 311, 312, 344), (344, 312, 314, 348), (348, 314, 315, 352), (352, 315, 316, 356), (356, 316, 317, 360), (360, 317, 318, 364), (364, 318, 320, 368), (368, 320, 322, 372), (372, 322, 324, 376), (376, 324, 326, 380), (380, 326, 327, 384), (384, 327, 329, 388), (388, 329, 331, 392), (392, 331, 332, 396), (396, 332, 333, 400), (400, 333, 334, 404), (404, 334, 336, 408), (408, 336, 338, 412), (412, 338, 339, 416), (416, 339, 311, 343), (229, 419, 340, 310), (419, 418, 341, 340), (418, 417, 342, 341), (417, 416, 343, 342), (337, 415, 419, 229), (415, 414, 418, 419), (414, 413, 417, 418), (413, 412, 416, 417), (335, 411, 415, 337), (411, 410, 414, 415), (410, 409, 413, 414), (409, 408, 412, 413), (225, 407, 411, 335), (407, 406, 410, 411), (406, 405, 409, 410), (405, 404, 408, 409), (223, 403, 407, 225), (403, 402, 406, 407), (402, 401, 405, 406), (401, 400, 404, 405), (221, 399, 403, 223), (399, 398, 402, 403), (398, 397, 401, 402), (397, 396, 400, 401), (330, 395, 399, 221), (395, 394, 398, 399), (394, 393, 397, 398), (393, 392, 396, 397), (328, 391, 395, 330), (391, 390, 394, 395), (390, 389, 393, 394), (389, 388, 392, 393), (217, 387, 391, 328), (387, 386, 390, 391), (386, 385, 389, 390), (385, 384, 388, 389), (325, 383, 387, 217), (383, 382, 386, 387), (382, 381, 385, 386), (381, 380, 384, 385), (323, 379, 383, 325), (379, 378, 382, 383), (378, 377, 381, 382), (377, 376, 380, 381), (321, 375, 379, 323), (375, 374, 378, 379), (374, 373, 377, 378), (373, 372, 376, 377), (319, 371, 375, 321), (371, 370, 374, 375), (370, 369, 373, 374), (369, 368, 372, 373), (211, 367, 371, 319), (367, 366, 370, 371), (366, 365, 369, 370), (365, 364, 368, 369), (209, 363, 367, 211), (363, 362, 366, 367), (362, 361, 365, 366), (361, 360, 364, 365), (207, 359, 363, 209), (359, 358, 362, 363), (358, 357, 361, 362), (357, 356, 360, 361), (205, 355, 359, 207), (355, 354, 358, 359), (354, 353, 357, 358), (353, 352, 356, 357), (313, 351, 355, 205), (351, 350, 354, 355), (350, 349, 353, 354), (349, 348, 352, 353), (202, 347, 351, 313), (347, 346, 350, 351), (346, 345, 349, 350), (345, 344, 348, 349), (310, 340, 347, 202), (340, 341, 346, 347), (341, 342, 345, 346), (342, 343, 344, 345), (455, 532, 422, 456), (456, 422, 424, 460), (460, 424, 533, 464), (464, 533, 427, 468), (468, 427, 429, 472), (472, 429, 431, 476), (476, 431, 534, 480), (480, 534, 535, 484), (484, 535, 536, 488), (488, 536, 537, 492), (492, 537, 538, 496), (496, 538, 539, 500), (500, 539, 439, 504), (504, 439, 441, 508), (508, 441, 443, 512), (512, 443, 445, 516), (516, 445, 447, 520), (520, 447, 449, 524), (524, 449, 451, 528), (528, 451, 532, 455), (450, 531, 452, 420), (531, 530, 453, 452), (530, 529, 454, 453), (529, 528, 455, 454), (448, 527, 531, 450), (527, 526, 530, 531), (526, 525, 529, 530), (525, 524, 528, 529), (446, 523, 527, 448), (523, 522, 526, 527), (522, 521, 525, 526), (521, 520, 524, 525), (444, 519, 523, 446), (519, 518, 522, 523), (518, 517, 521, 522), (517, 516, 520, 521), (442, 515, 519, 444), (515, 514, 518, 519), (514, 513, 517, 518), (513, 512, 516, 517), (440, 511, 515, 442), (511, 510, 514, 515), (510, 509, 513, 514), (509, 508, 512, 513), (438, 507, 511, 440), (507, 506, 510, 511), (506, 505, 509, 510), (505, 504, 508, 509), (437, 503, 507, 438), (503, 502, 506, 507), (502, 501, 505, 506), (501, 500, 504, 505), (436, 499, 503, 437), (499, 498, 502, 503), (498, 497, 501, 502), (497, 496, 500, 501), (435, 495, 499, 436), (495, 494, 498, 499), (494, 493, 497, 498), (493, 492, 496, 497), (434, 491, 495, 435), (491, 490, 494, 495), (490, 489, 493, 494), (489, 488, 492, 493), (433, 487, 491, 434), (487, 486, 490, 491), (486, 485, 489, 490), (485, 484, 488, 489), (432, 483, 487, 433), (483, 482, 486, 487), (482, 481, 485, 486), (481, 480, 484, 485), (430, 479, 483, 432), (479, 478, 482, 483), (478, 477, 481, 482), (477, 476, 480, 481), (428, 475, 479, 430), (475, 474, 478, 479), (474, 473, 477, 478), (473, 472, 476, 477), (426, 471, 475, 428), (471, 470, 474, 475), (470, 469, 473, 474), (469, 468, 472, 473), (425, 467, 471, 426), (467, 466, 470, 471), (466, 465, 469, 470), (465, 464, 468, 469), (423, 463, 467, 425), (463, 462, 466, 467), (462, 461, 465, 466), (461, 460, 464, 465), (421, 459, 463, 423), (459, 458, 462, 463), (458, 457, 461, 462), (457, 456, 460, 461), (420, 452, 459, 421), (452, 453, 458, 459), (453, 454, 457, 458), (454, 455, 456, 457), (543, 620, 621, 544), (544, 621, 623, 548), (548, 623, 624, 552), (552, 624, 626, 556), (556, 626, 628, 560), (560, 628, 630, 564), (564, 630, 632, 568), (568, 632, 633, 572), (572, 633, 634, 576), (576, 634, 635, 580), (580, 635, 636, 584), (584, 636, 638, 588), (588, 638, 639, 592), (592, 639, 640, 596), (596, 640, 642, 600), (600, 642, 644, 604), (604, 644, 646, 608), (608, 646, 647, 612), (612, 647, 648, 616), (616, 648, 620, 543), (451, 619, 540, 532), (619, 618, 541, 540), (618, 617, 542, 541), (617, 616, 543, 542), (449, 615, 619, 451), (615, 614, 618, 619), (614, 613, 617, 618), (613, 612, 616, 617), (447, 611, 615, 449), (611, 610, 614, 615), (610, 609, 613, 614), (609, 608, 612, 613), (445, 607, 611, 447), (607, 606, 610, 611), (606, 605, 609, 610), (605, 604, 608, 609), (443, 603, 607, 445), (603, 602, 606, 607), (602, 601, 605, 606), (601, 600, 604, 605), (441, 599, 603, 443), (599, 598, 602, 603), (598, 597, 601, 602), (597, 596, 600, 601), (439, 595, 599, 441), (595, 594, 598, 599), (594, 593, 597, 598), (593, 592, 596, 597), (539, 591, 595, 439), (591, 590, 594, 595), (590, 589, 593, 594), (589, 588, 592, 593), (538, 587, 591, 539), (587, 586, 590, 591), (586, 585, 589, 590), (585, 584, 588, 589), (537, 583, 587, 538), (583, 582, 586, 587), (582, 581, 585, 586), (581, 580, 584, 585), (536, 579, 583, 537), (579, 578, 582, 583), (578, 577, 581, 582), (577, 576, 580, 581), (535, 575, 579, 536), (575, 574, 578, 579), (574, 573, 577, 578), (573, 572, 576, 577), (534, 571, 575, 535), (571, 570, 574, 575), (570, 569, 573, 574), (569, 568, 572, 573), (431, 567, 571, 534), (567, 566, 570, 571), (566, 565, 569, 570), (565, 564, 568, 569), (429, 563, 567, 431), (563, 562, 566, 567), (562, 561, 565, 566), (561, 560, 564, 565), (427, 559, 563, 429), (559, 558, 562, 563), (558, 557, 561, 562), (557, 556, 560, 561), (533, 555, 559, 427), (555, 554, 558, 559), (554, 553, 557, 558), (553, 552, 556, 557), (424, 551, 555, 533), (551, 550, 554, 555), (550, 549, 553, 554), (549, 548, 552, 553), (422, 547, 551, 424), (547, 546, 550, 551), (546, 545, 549, 550), (545, 544, 548, 549), (532, 540, 547, 422), (540, 541, 546, 547), (541, 542, 545, 546), (542, 543, 544, 545), (653, 730, 622, 654), (654, 622, 733, 658), (658, 733, 625, 662), (662, 625, 627, 666), (666, 627, 629, 670), (670, 629, 631, 674), (674, 631, 739, 678), (678, 739, 741, 682), (682, 741, 743, 686), (686, 743, 745, 690), (690, 745, 637, 694), (694, 637, 748, 698), (698, 748, 750, 702), (702, 750, 641, 706), (706, 641, 643, 710), (710, 643, 645, 714), (714, 645, 755, 718), (718, 755, 757, 722), (722, 757, 649, 726), (726, 649, 730, 653), (648, 729, 650, 620), (729, 728, 651, 650), (728, 727, 652, 651), (727, 726, 653, 652), (647, 725, 729, 648), (725, 724, 728, 729), (724, 723, 727, 728), (723, 722, 726, 727), (646, 721, 725, 647), (721, 720, 724, 725), (720, 719, 723, 724), (719, 718, 722, 723), (644, 717, 721, 646), (717, 716, 720, 721), (716, 715, 719, 720), (715, 714, 718, 719), (642, 713, 717, 644), (713, 712, 716, 717), (712, 711, 715, 716), (711, 710, 714, 715), (640, 709, 713, 642), (709, 708, 712, 713), (708, 707, 711, 712), (707, 706, 710, 711), (639, 705, 709, 640), (705, 704, 708, 709), (704, 703, 707, 708), (703, 702, 706, 707), (638, 701, 705, 639), (701, 700, 704, 705), (700, 699, 703, 704), (699, 698, 702, 703), (636, 697, 701, 638), (697, 696, 700, 701), (696, 695, 699, 700), (695, 694, 698, 699), (635, 693, 697, 636), (693, 692, 696, 697), (692, 691, 695, 696), (691, 690, 694, 695), (634, 689, 693, 635), (689, 688, 692, 693), (688, 687, 691, 692), (687, 686, 690, 691), (633, 685, 689, 634), (685, 684, 688, 689), (684, 683, 687, 688), (683, 682, 686, 687), (632, 681, 685, 633), (681, 680, 684, 685), (680, 679, 683, 684), (679, 678, 682, 683), (630, 677, 681, 632), (677, 676, 680, 681), (676, 675, 679, 680), (675, 674, 678, 679), (628, 673, 677, 630), (673, 672, 676, 677), (672, 671, 675, 676), (671, 670, 674, 675), (626, 669, 673, 628), (669, 668, 672, 673), (668, 667, 671, 672), (667, 666, 670, 671), (624, 665, 669, 626), (665, 664, 668, 669), (664, 663, 667, 668), (663, 662, 666, 667), (623, 661, 665, 624), (661, 660, 664, 665), (660, 659, 663, 664), (659, 658, 662, 663), (621, 657, 661, 623), (657, 656, 660, 661), (656, 655, 659, 660), (655, 654, 658, 659), (620, 650, 657, 621), (650, 651, 656, 657), (651, 652, 655, 656), (652, 653, 654, 655), (763, 731, 732, 764), (764, 732, 734, 768), (768, 734, 735, 772), (772, 735, 736, 776), (776, 736, 737, 780), (780, 737, 738, 784), (784, 738, 740, 788), (788, 740, 742, 792), (792, 742, 744, 796), (796, 744, 746, 800), (800, 746, 747, 804), (804, 747, 749, 808), (808, 749, 751, 812), (812, 751, 752, 816), (816, 752, 753, 820), (820, 753, 754, 824), (824, 754, 756, 828), (828, 756, 758, 832), (832, 758, 759, 836), (836, 759, 731, 763), (649, 839, 760, 730), (839, 838, 761, 760), (838, 837, 762, 761), (837, 836, 763, 762), (757, 835, 839, 649), (835, 834, 838, 839), (834, 833, 837, 838), (833, 832, 836, 837), (755, 831, 835, 757), (831, 830, 834, 835), (830, 829, 833, 834), (829, 828, 832, 833), (645, 827, 831, 755), (827, 826, 830, 831), (826, 825, 829, 830), (825, 824, 828, 829), (643, 823, 827, 645), (823, 822, 826, 827), (822, 821, 825, 826), (821, 820, 824, 825), (641, 819, 823, 643), (819, 818, 822, 823), (818, 817, 821, 822), (817, 816, 820, 821), (750, 815, 819, 641), (815, 814, 818, 819), (814, 813, 817, 818), (813, 812, 816, 817), (748, 811, 815, 750), (811, 810, 814, 815), (810, 809, 813, 814), (809, 808, 812, 813), (637, 807, 811, 748), (807, 806, 810, 811), (806, 805, 809, 810), (805, 804, 808, 809), (745, 803, 807, 637), (803, 802, 806, 807), (802, 801, 805, 806), (801, 800, 804, 805), (743, 799, 803, 745), (799, 798, 802, 803), (798, 797, 801, 802), (797, 796, 800, 801), (741, 795, 799, 743), (795, 794, 798, 799), (794, 793, 797, 798), (793, 792, 796, 797), (739, 791, 795, 741), (791, 790, 794, 795), (790, 789, 793, 794), (789, 788, 792, 793), (631, 787, 791, 739), (787, 786, 790, 791), (786, 785, 789, 790), (785, 784, 788, 789), (629, 783, 787, 631), (783, 782, 786, 787), (782, 781, 785, 786), (781, 780, 784, 785), (627, 779, 783, 629), (779, 778, 782, 783), (778, 777, 781, 782), (777, 776, 780, 781), (625, 775, 779, 627), (775, 774, 778, 779), (774, 773, 777, 778), (773, 772, 776, 777), (733, 771, 775, 625), (771, 770, 774, 775), (770, 769, 773, 774), (769, 768, 772, 773), (622, 767, 771, 733), (767, 766, 770, 771), (766, 765, 769, 770), (765, 764, 768, 769), (730, 760, 767, 622), (760, 761, 766, 767), (761, 762, 765, 766), (762, 763, 764, 765), (875, 952, 842, 876), (876, 842, 844, 880), (880, 844, 953, 884), (884, 953, 847, 888), (888, 847, 849, 892), (892, 849, 851, 896), (896, 851, 954, 900), (900, 954, 955, 904), (904, 955, 956, 908), (908, 956, 957, 912), (912, 957, 958, 916), (916, 958, 959, 920), (920, 959, 859, 924), (924, 859, 861, 928), (928, 861, 863, 932), (932, 863, 865, 936), (936, 865, 867, 940), (940, 867, 869, 944), (944, 869, 871, 948), (948, 871, 952, 875), (870, 951, 872, 840), (951, 950, 873, 872), (950, 949, 874, 873), (949, 948, 875, 874), (868, 947, 951, 870), (947, 946, 950, 951), (946, 945, 949, 950), (945, 944, 948, 949), (866, 943, 947, 868), (943, 942, 946, 947), (942, 941, 945, 946), (941, 940, 944, 945), (864, 939, 943, 866), (939, 938, 942, 943), (938, 937, 941, 942), (937, 936, 940, 941), (862, 935, 939, 864), (935, 934, 938, 939), (934, 933, 937, 938), (933, 932, 936, 937), (860, 931, 935, 862), (931, 930, 934, 935), (930, 929, 933, 934), (929, 928, 932, 933), (858, 927, 931, 860), (927, 926, 930, 931), (926, 925, 929, 930), (925, 924, 928, 929), (857, 923, 927, 858), (923, 922, 926, 927), (922, 921, 925, 926), (921, 920, 924, 925), (856, 919, 923, 857), (919, 918, 922, 923), (918, 917, 921, 922), (917, 916, 920, 921), (855, 915, 919, 856), (915, 914, 918, 919), (914, 913, 917, 918), (913, 912, 916, 917), (854, 911, 915, 855), (911, 910, 914, 915), (910, 909, 913, 914), (909, 908, 912, 913), (853, 907, 911, 854), (907, 906, 910, 911), (906, 905, 909, 910), (905, 904, 908, 909), (852, 903, 907, 853), (903, 902, 906, 907), (902, 901, 905, 906), (901, 900, 904, 905), (850, 899, 903, 852), (899, 898, 902, 903), (898, 897, 901, 902), (897, 896, 900, 901), (848, 895, 899, 850), (895, 894, 898, 899), (894, 893, 897, 898), (893, 892, 896, 897), (846, 891, 895, 848), (891, 890, 894, 895), (890, 889, 893, 894), (889, 888, 892, 893), (845, 887, 891, 846), (887, 886, 890, 891), (886, 885, 889, 890), (885, 884, 888, 889), (843, 883, 887, 845), (883, 882, 886, 887), (882, 881, 885, 886), (881, 880, 884, 885), (841, 879, 883, 843), (879, 878, 882, 883), (878, 877, 881, 882), (877, 876, 880, 881), (840, 872, 879, 841), (872, 873, 878, 879), (873, 874, 877, 878), (874, 875, 876, 877), (963, 1040, 1041, 964), (964, 1041, 1043, 968), (968, 1043, 1044, 972), (972, 1044, 1046, 976), (976, 1046, 1048, 980), (980, 1048, 1050, 984), (984, 1050, 1052, 988), (988, 1052, 1053, 992), (992, 1053, 1054, 996), (996, 1054, 1055, 1000), (1000, 1055, 1056, 1004), (1004, 1056, 1058, 1008), (1008, 1058, 1059, 1012), (1012, 1059, 1060, 1016), (1016, 1060, 1062, 1020), (1020, 1062, 1064, 1024), (1024, 1064, 1066, 1028), (1028, 1066, 1067, 1032), (1032, 1067, 1068, 1036), (1036, 1068, 1040, 963), (871, 1039, 960, 952), (1039, 1038, 961, 960), (1038, 1037, 962, 961), (1037, 1036, 963, 962), (869, 1035, 1039, 871), (1035, 1034, 1038, 1039), (1034, 1033, 1037, 1038), (1033, 1032, 1036, 1037), (867, 1031, 1035, 869), (1031, 1030, 1034, 1035), (1030, 1029, 1033, 1034), (1029, 1028, 1032, 1033), (865, 1027, 1031, 867), (1027, 1026, 1030, 1031), (1026, 1025, 1029, 1030), (1025, 1024, 1028, 1029), (863, 1023, 1027, 865), (1023, 1022, 1026, 1027), (1022, 1021, 1025, 1026), (1021, 1020, 1024, 1025), (861, 1019, 1023, 863), (1019, 1018, 1022, 1023), (1018, 1017, 1021, 1022), (1017, 1016, 1020, 1021), (859, 1015, 1019, 861), (1015, 1014, 1018, 1019), (1014, 1013, 1017, 1018), (1013, 1012, 1016, 1017), (959, 1011, 1015, 859), (1011, 1010, 1014, 1015), (1010, 1009, 1013, 1014), (1009, 1008, 1012, 1013), (958, 1007, 1011, 959), (1007, 1006, 1010, 1011), (1006, 1005, 1009, 1010), (1005, 1004, 1008, 1009), (957, 1003, 1007, 958), (1003, 1002, 1006, 1007), (1002, 1001, 1005, 1006), (1001, 1000, 1004, 1005), (956, 999, 1003, 957), (999, 998, 1002, 1003), (998, 997, 1001, 1002), (997, 996, 1000, 1001), (955, 995, 999, 956), (995, 994, 998, 999), (994, 993, 997, 998), (993, 992, 996, 997), (954, 991, 995, 955), (991, 990, 994, 995), (990, 989, 993, 994), (989, 988, 992, 993), (851, 987, 991, 954), (987, 986, 990, 991), (986, 985, 989, 990), (985, 984, 988, 989), (849, 983, 987, 851), (983, 982, 986, 987), (982, 981, 985, 986), (981, 980, 984, 985), (847, 979, 983, 849), (979, 978, 982, 983), (978, 977, 981, 982), (977, 976, 980, 981), (953, 975, 979, 847), (975, 974, 978, 979), (974, 973, 977, 978), (973, 972, 976, 977), (844, 971, 975, 953), (971, 970, 974, 975), (970, 969, 973, 974), (969, 968, 972, 973), (842, 967, 971, 844), (967, 966, 970, 971), (966, 965, 969, 970), (965, 964, 968, 969), (952, 960, 967, 842), (960, 961, 966, 967), (961, 962, 965, 966), (962, 963, 964, 965), (1073, 1150, 1042, 1074), (1074, 1042, 1153, 1078), (1078, 1153, 1045, 1082), (1082, 1045, 1047, 1086), (1086, 1047, 1049, 1090), (1090, 1049, 1051, 1094), (1094, 1051, 1159, 1098), (1098, 1159, 1161, 1102), (1102, 1161, 1163, 1106), (1106, 1163, 1165, 1110), (1110, 1165, 1057, 1114), (1114, 1057, 1168, 1118), (1118, 1168, 1170, 1122), (1122, 1170, 1061, 1126), (1126, 1061, 1063, 1130), (1130, 1063, 1065, 1134), (1134, 1065, 1175, 1138), (1138, 1175, 1177, 1142), (1142, 1177, 1069, 1146), (1146, 1069, 1150, 1073), (1068, 1149, 1070, 1040), (1149, 1148, 1071, 1070), (1148, 1147, 1072, 1071), (1147, 1146, 1073, 1072), (1067, 1145, 1149, 1068), (1145, 1144, 1148, 1149), (1144, 1143, 1147, 1148), (1143, 1142, 1146, 1147), (1066, 1141, 1145, 1067), (1141, 1140, 1144, 1145), (1140, 1139, 1143, 1144), (1139, 1138, 1142, 1143), (1064, 1137, 1141, 1066), (1137, 1136, 1140, 1141), (1136, 1135, 1139, 1140), (1135, 1134, 1138, 1139), (1062, 1133, 1137, 1064), (1133, 1132, 1136, 1137), (1132, 1131, 1135, 1136), (1131, 1130, 1134, 1135), (1060, 1129, 1133, 1062), (1129, 1128, 1132, 1133), (1128, 1127, 1131, 1132), (1127, 1126, 1130, 1131), (1059, 1125, 1129, 1060), (1125, 1124, 1128, 1129), (1124, 1123, 1127, 1128), (1123, 1122, 1126, 1127), (1058, 1121, 1125, 1059), (1121, 1120, 1124, 1125), (1120, 1119, 1123, 1124), (1119, 1118, 1122, 1123), (1056, 1117, 1121, 1058), (1117, 1116, 1120, 1121), (1116, 1115, 1119, 1120), (1115, 1114, 1118, 1119), (1055, 1113, 1117, 1056), (1113, 1112, 1116, 1117), (1112, 1111, 1115, 1116), (1111, 1110, 1114, 1115), (1054, 1109, 1113, 1055), (1109, 1108, 1112, 1113), (1108, 1107, 1111, 1112), (1107, 1106, 1110, 1111), (1053, 1105, 1109, 1054), (1105, 1104, 1108, 1109), (1104, 1103, 1107, 1108), (1103, 1102, 1106, 1107), (1052, 1101, 1105, 1053), (1101, 1100, 1104, 1105), (1100, 1099, 1103, 1104), (1099, 1098, 1102, 1103), (1050, 1097, 1101, 1052), (1097, 1096, 1100, 1101), (1096, 1095, 1099, 1100), (1095, 1094, 1098, 1099), (1048, 1093, 1097, 1050), (1093, 1092, 1096, 1097), (1092, 1091, 1095, 1096), (1091, 1090, 1094, 1095), (1046, 1089, 1093, 1048), (1089, 1088, 1092, 1093), (1088, 1087, 1091, 1092), (1087, 1086, 1090, 1091), (1044, 1085, 1089, 1046), (1085, 1084, 1088, 1089), (1084, 1083, 1087, 1088), (1083, 1082, 1086, 1087), (1043, 1081, 1085, 1044), (1081, 1080, 1084, 1085), (1080, 1079, 1083, 1084), (1079, 1078, 1082, 1083), (1041, 1077, 1081, 1043), (1077, 1076, 1080, 1081), (1076, 1075, 1079, 1080), (1075, 1074, 1078, 1079), (1040, 1070, 1077, 1041), (1070, 1071, 1076, 1077), (1071, 1072, 1075, 1076), (1072, 1073, 1074, 1075), (1183, 1151, 1152, 1184), (1184, 1152, 1154, 1188), (1188, 1154, 1155, 1192), (1192, 1155, 1156, 1196), (1196, 1156, 1157, 1200), (1200, 1157, 1158, 1204), (1204, 1158, 1160, 1208), (1208, 1160, 1162, 1212), (1212, 1162, 1164, 1216), (1216, 1164, 1166, 1220), (1220, 1166, 1167, 1224), (1224, 1167, 1169, 1228), (1228, 1169, 1171, 1232), (1232, 1171, 1172, 1236), (1236, 1172, 1173, 1240), (1240, 1173, 1174, 1244), (1244, 1174, 1176, 1248), (1248, 1176, 1178, 1252), (1252, 1178, 1179, 1256), (1256, 1179, 1151, 1183), (1069, 1259, 1180, 1150), (1259, 1258, 1181, 1180), (1258, 1257, 1182, 1181), (1257, 1256, 1183, 1182), (1177, 1255, 1259, 1069), (1255, 1254, 1258, 1259), (1254, 1253, 1257, 1258), (1253, 1252, 1256, 1257), (1175, 1251, 1255, 1177), (1251, 1250, 1254, 1255), (1250, 1249, 1253, 1254), (1249, 1248, 1252, 1253), (1065, 1247, 1251, 1175), (1247, 1246, 1250, 1251), (1246, 1245, 1249, 1250), (1245, 1244, 1248, 1249), (1063, 1243, 1247, 1065), (1243, 1242, 1246, 1247), (1242, 1241, 1245, 1246), (1241, 1240, 1244, 1245), (1061, 1239, 1243, 1063), (1239, 1238, 1242, 1243), (1238, 1237, 1241, 1242), (1237, 1236, 1240, 1241), (1170, 1235, 1239, 1061), (1235, 1234, 1238, 1239), (1234, 1233, 1237, 1238), (1233, 1232, 1236, 1237), (1168, 1231, 1235, 1170), (1231, 1230, 1234, 1235), (1230, 1229, 1233, 1234), (1229, 1228, 1232, 1233), (1057, 1227, 1231, 1168), (1227, 1226, 1230, 1231), (1226, 1225, 1229, 1230), (1225, 1224, 1228, 1229), (1165, 1223, 1227, 1057), (1223, 1222, 1226, 1227), (1222, 1221, 1225, 1226), (1221, 1220, 1224, 1225), (1163, 1219, 1223, 1165), (1219, 1218, 1222, 1223), (1218, 1217, 1221, 1222), (1217, 1216, 1220, 1221), (1161, 1215, 1219, 1163), (1215, 1214, 1218, 1219), (1214, 1213, 1217, 1218), (1213, 1212, 1216, 1217), (1159, 1211, 1215, 1161), (1211, 1210, 1214, 1215), (1210, 1209, 1213, 1214), (1209, 1208, 1212, 1213), (1051, 1207, 1211, 1159), (1207, 1206, 1210, 1211), (1206, 1205, 1209, 1210), (1205, 1204, 1208, 1209), (1049, 1203, 1207, 1051), (1203, 1202, 1206, 1207), (1202, 1201, 1205, 1206), (1201, 1200, 1204, 1205), (1047, 1199, 1203, 1049), (1199, 1198, 1202, 1203), (1198, 1197, 1201, 1202), (1197, 1196, 1200, 1201), (1045, 1195, 1199, 1047), (1195, 1194, 1198, 1199), (1194, 1193, 1197, 1198), (1193, 1192, 1196, 1197), (1153, 1191, 1195, 1045), (1191, 1190, 1194, 1195), (1190, 1189, 1193, 1194), (1189, 1188, 1192, 1193), (1042, 1187, 1191, 1153), (1187, 1186, 1190, 1191), (1186, 1185, 1189, 1190), (1185, 1184, 1188, 1189), (1150, 1180, 1187, 1042), (1180, 1181, 1186, 1187), (1181, 1182, 1185, 1186), (1182, 1183, 1184, 1185), (1295, 1372, 1262, 1296), (1296, 1262, 1264, 1300), (1300, 1264, 1373, 1304), (1304, 1373, 1267, 1308), (1308, 1267, 1269, 1312), (1312, 1269, 1271, 1316), (1316, 1271, 1374, 1320), (1320, 1374, 1375, 1324), (1324, 1375, 1376, 1328), (1328, 1376, 1377, 1332), (1332, 1377, 1378, 1336), (1336, 1378, 1379, 1340), (1340, 1379, 1279, 1344), (1344, 1279, 1281, 1348), (1348, 1281, 1283, 1352), (1352, 1283, 1285, 1356), (1356, 1285, 1287, 1360), (1360, 1287, 1289, 1364), (1364, 1289, 1291, 1368), (1368, 1291, 1372, 1295), (1290, 1371, 1292, 1260), (1371, 1370, 1293, 1292), (1370, 1369, 1294, 1293), (1369, 1368, 1295, 1294), (1288, 1367, 1371, 1290), (1367, 1366, 1370, 1371), (1366, 1365, 1369, 1370), (1365, 1364, 1368, 1369), (1286, 1363, 1367, 1288), (1363, 1362, 1366, 1367), (1362, 1361, 1365, 1366), (1361, 1360, 1364, 1365), (1284, 1359, 1363, 1286), (1359, 1358, 1362, 1363), (1358, 1357, 1361, 1362), (1357, 1356, 1360, 1361), (1282, 1355, 1359, 1284), (1355, 1354, 1358, 1359), (1354, 1353, 1357, 1358), (1353, 1352, 1356, 1357), (1280, 1351, 1355, 1282), (1351, 1350, 1354, 1355), (1350, 1349, 1353, 1354), (1349, 1348, 1352, 1353), (1278, 1347, 1351, 1280), (1347, 1346, 1350, 1351), (1346, 1345, 1349, 1350), (1345, 1344, 1348, 1349), (1277, 1343, 1347, 1278), (1343, 1342, 1346, 1347), (1342, 1341, 1345, 1346), (1341, 1340, 1344, 1345), (1276, 1339, 1343, 1277), (1339, 1338, 1342, 1343), (1338, 1337, 1341, 1342), (1337, 1336, 1340, 1341), (1275, 1335, 1339, 1276), (1335, 1334, 1338, 1339), (1334, 1333, 1337, 1338), (1333, 1332, 1336, 1337), (1274, 1331, 1335, 1275), (1331, 1330, 1334, 1335), (1330, 1329, 1333, 1334), (1329, 1328, 1332, 1333), (1273, 1327, 1331, 1274), (1327, 1326, 1330, 1331), (1326, 1325, 1329, 1330), (1325, 1324, 1328, 1329), (1272, 1323, 1327, 1273), (1323, 1322, 1326, 1327), (1322, 1321, 1325, 1326), (1321, 1320, 1324, 1325), (1270, 1319, 1323, 1272), (1319, 1318, 1322, 1323), (1318, 1317, 1321, 1322), (1317, 1316, 1320, 1321), (1268, 1315, 1319, 1270), (1315, 1314, 1318, 1319), (1314, 1313, 1317, 1318), (1313, 1312, 1316, 1317), (1266, 1311, 1315, 1268), (1311, 1310, 1314, 1315), (1310, 1309, 1313, 1314), (1309, 1308, 1312, 1313), (1265, 1307, 1311, 1266), (1307, 1306, 1310, 1311), (1306, 1305, 1309, 1310), (1305, 1304, 1308, 1309), (1263, 1303, 1307, 1265), (1303, 1302, 1306, 1307), (1302, 1301, 1305, 1306), (1301, 1300, 1304, 1305), (1261, 1299, 1303, 1263), (1299, 1298, 1302, 1303), (1298, 1297, 1301, 1302), (1297, 1296, 1300, 1301), (1260, 1292, 1299, 1261), (1292, 1293, 1298, 1299), (1293, 1294, 1297, 1298), (1294, 1295, 1296, 1297), (1383, 1460, 1461, 1384), (1384, 1461, 1463, 1388), (1388, 1463, 1464, 1392), (1392, 1464, 1466, 1396), (1396, 1466, 1468, 1400), (1400, 1468, 1470, 1404), (1404, 1470, 1472, 1408), (1408, 1472, 1473, 1412), (1412, 1473, 1474, 1416), (1416, 1474, 1475, 1420), (1420, 1475, 1476, 1424), (1424, 1476, 1478, 1428), (1428, 1478, 1479, 1432), (1432, 1479, 1480, 1436), (1436, 1480, 1482, 1440), (1440, 1482, 1484, 1444), (1444, 1484, 1486, 1448), (1448, 1486, 1487, 1452), (1452, 1487, 1488, 1456), (1456, 1488, 1460, 1383), (1291, 1459, 1380, 1372), (1459, 1458, 1381, 1380), (1458, 1457, 1382, 1381), (1457, 1456, 1383, 1382), (1289, 1455, 1459, 1291), (1455, 1454, 1458, 1459), (1454, 1453, 1457, 1458), (1453, 1452, 1456, 1457), (1287, 1451, 1455, 1289), (1451, 1450, 1454, 1455), (1450, 1449, 1453, 1454), (1449, 1448, 1452, 1453), (1285, 1447, 1451, 1287), (1447, 1446, 1450, 1451), (1446, 1445, 1449, 1450), (1445, 1444, 1448, 1449), (1283, 1443, 1447, 1285), (1443, 1442, 1446, 1447), (1442, 1441, 1445, 1446), (1441, 1440, 1444, 1445), (1281, 1439, 1443, 1283), (1439, 1438, 1442, 1443), (1438, 1437, 1441, 1442), (1437, 1436, 1440, 1441), (1279, 1435, 1439, 1281), (1435, 1434, 1438, 1439), (1434, 1433, 1437, 1438), (1433, 1432, 1436, 1437), (1379, 1431, 1435, 1279), (1431, 1430, 1434, 1435), (1430, 1429, 1433, 1434), (1429, 1428, 1432, 1433), (1378, 1427, 1431, 1379), (1427, 1426, 1430, 1431), (1426, 1425, 1429, 1430), (1425, 1424, 1428, 1429), (1377, 1423, 1427, 1378), (1423, 1422, 1426, 1427), (1422, 1421, 1425, 1426), (1421, 1420, 1424, 1425), (1376, 1419, 1423, 1377), (1419, 1418, 1422, 1423), (1418, 1417, 1421, 1422), (1417, 1416, 1420, 1421), (1375, 1415, 1419, 1376), (1415, 1414, 1418, 1419), (1414, 1413, 1417, 1418), (1413, 1412, 1416, 1417), (1374, 1411, 1415, 1375), (1411, 1410, 1414, 1415), (1410, 1409, 1413, 1414), (1409, 1408, 1412, 1413), (1271, 1407, 1411, 1374), (1407, 1406, 1410, 1411), (1406, 1405, 1409, 1410), (1405, 1404, 1408, 1409), (1269, 1403, 1407, 1271), (1403, 1402, 1406, 1407), (1402, 1401, 1405, 1406), (1401, 1400, 1404, 1405), (1267, 1399, 1403, 1269), (1399, 1398, 1402, 1403), (1398, 1397, 1401, 1402), (1397, 1396, 1400, 1401), (1373, 1395, 1399, 1267), (1395, 1394, 1398, 1399), (1394, 1393, 1397, 1398), (1393, 1392, 1396, 1397), (1264, 1391, 1395, 1373), (1391, 1390, 1394, 1395), (1390, 1389, 1393, 1394), (1389, 1388, 1392, 1393), (1262, 1387, 1391, 1264), (1387, 1386, 1390, 1391), (1386, 1385, 1389, 1390), (1385, 1384, 1388, 1389), (1372, 1380, 1387, 1262), (1380, 1381, 1386, 1387), (1381, 1382, 1385, 1386), (1382, 1383, 1384, 1385), (1493, 1570, 1462, 1494), (1494, 1462, 1573, 1498), (1498, 1573, 1465, 1502), (1502, 1465, 1467, 1506), (1506, 1467, 1469, 1510), (1510, 1469, 1471, 1514), (1514, 1471, 1579, 1518), (1518, 1579, 1581, 1522), (1522, 1581, 1583, 1526), (1526, 1583, 1585, 1530), (1530, 1585, 1477, 1534), (1534, 1477, 1588, 1538), (1538, 1588, 1590, 1542), (1542, 1590, 1481, 1546), (1546, 1481, 1483, 1550), (1550, 1483, 1485, 1554), (1554, 1485, 1595, 1558), (1558, 1595, 1597, 1562), (1562, 1597, 1489, 1566), (1566, 1489, 1570, 1493), (1488, 1569, 1490, 1460), (1569, 1568, 1491, 1490), (1568, 1567, 1492, 1491), (1567, 1566, 1493, 1492), (1487, 1565, 1569, 1488), (1565, 1564, 1568, 1569), (1564, 1563, 1567, 1568), (1563, 1562, 1566, 1567), (1486, 1561, 1565, 1487), (1561, 1560, 1564, 1565), (1560, 1559, 1563, 1564), (1559, 1558, 1562, 1563), (1484, 1557, 1561, 1486), (1557, 1556, 1560, 1561), (1556, 1555, 1559, 1560), (1555, 1554, 1558, 1559), (1482, 1553, 1557, 1484), (1553, 1552, 1556, 1557), (1552, 1551, 1555, 1556), (1551, 1550, 1554, 1555), (1480, 1549, 1553, 1482), (1549, 1548, 1552, 1553), (1548, 1547, 1551, 1552), (1547, 1546, 1550, 1551), (1479, 1545, 1549, 1480), (1545, 1544, 1548, 1549), (1544, 1543, 1547, 1548), (1543, 1542, 1546, 1547), (1478, 1541, 1545, 1479), (1541, 1540, 1544, 1545), (1540, 1539, 1543, 1544), (1539, 1538, 1542, 1543), (1476, 1537, 1541, 1478), (1537, 1536, 1540, 1541), (1536, 1535, 1539, 1540), (1535, 1534, 1538, 1539), (1475, 1533, 1537, 1476), (1533, 1532, 1536, 1537), (1532, 1531, 1535, 1536), (1531, 1530, 1534, 1535), (1474, 1529, 1533, 1475), (1529, 1528, 1532, 1533), (1528, 1527, 1531, 1532), (1527, 1526, 1530, 1531), (1473, 1525, 1529, 1474), (1525, 1524, 1528, 1529), (1524, 1523, 1527, 1528), (1523, 1522, 1526, 1527), (1472, 1521, 1525, 1473), (1521, 1520, 1524, 1525), (1520, 1519, 1523, 1524), (1519, 1518, 1522, 1523), (1470, 1517, 1521, 1472), (1517, 1516, 1520, 1521), (1516, 1515, 1519, 1520), (1515, 1514, 1518, 1519), (1468, 1513, 1517, 1470), (1513, 1512, 1516, 1517), (1512, 1511, 1515, 1516), (1511, 1510, 1514, 1515), (1466, 1509, 1513, 1468), (1509, 1508, 1512, 1513), (1508, 1507, 1511, 1512), (1507, 1506, 1510, 1511), (1464, 1505, 1509, 1466), (1505, 1504, 1508, 1509), (1504, 1503, 1507, 1508), (1503, 1502, 1506, 1507), (1463, 1501, 1505, 1464), (1501, 1500, 1504, 1505), (1500, 1499, 1503, 1504), (1499, 1498, 1502, 1503), (1461, 1497, 1501, 1463), (1497, 1496, 1500, 1501), (1496, 1495, 1499, 1500), (1495, 1494, 1498, 1499), (1460, 1490, 1497, 1461), (1490, 1491, 1496, 1497), (1491, 1492, 1495, 1496), (1492, 1493, 1494, 1495), (1603, 1571, 1572, 1604), (1604, 1572, 1574, 1608), (1608, 1574, 1575, 1612), (1612, 1575, 1576, 1616), (1616, 1576, 1577, 1620), (1620, 1577, 1578, 1624), (1624, 1578, 1580, 1628), (1628, 1580, 1582, 1632), (1632, 1582, 1584, 1636), (1636, 1584, 1586, 1640), (1640, 1586, 1587, 1644), (1644, 1587, 1589, 1648), (1648, 1589, 1591, 1652), (1652, 1591, 1592, 1656), (1656, 1592, 1593, 1660), (1660, 1593, 1594, 1664), (1664, 1594, 1596, 1668), (1668, 1596, 1598, 1672), (1672, 1598, 1599, 1676), (1676, 1599, 1571, 1603), (1489, 1679, 1600, 1570), (1679, 1678, 1601, 1600), (1678, 1677, 1602, 1601), (1677, 1676, 1603, 1602), (1597, 1675, 1679, 1489), (1675, 1674, 1678, 1679), (1674, 1673, 1677, 1678), (1673, 1672, 1676, 1677), (1595, 1671, 1675, 1597), (1671, 1670, 1674, 1675), (1670, 1669, 1673, 1674), (1669, 1668, 1672, 1673), (1485, 1667, 1671, 1595), (1667, 1666, 1670, 1671), (1666, 1665, 1669, 1670), (1665, 1664, 1668, 1669), (1483, 1663, 1667, 1485), (1663, 1662, 1666, 1667), (1662, 1661, 1665, 1666), (1661, 1660, 1664, 1665), (1481, 1659, 1663, 1483), (1659, 1658, 1662, 1663), (1658, 1657, 1661, 1662), (1657, 1656, 1660, 1661), (1590, 1655, 1659, 1481), (1655, 1654, 1658, 1659), (1654, 1653, 1657, 1658), (1653, 1652, 1656, 1657), (1588, 1651, 1655, 1590), (1651, 1650, 1654, 1655), (1650, 1649, 1653, 1654), (1649, 1648, 1652, 1653), (1477, 1647, 1651, 1588), (1647, 1646, 1650, 1651), (1646, 1645, 1649, 1650), (1645, 1644, 1648, 1649), (1585, 1643, 1647, 1477), (1643, 1642, 1646, 1647), (1642, 1641, 1645, 1646), (1641, 1640, 1644, 1645), (1583, 1639, 1643, 1585), (1639, 1638, 1642, 1643), (1638, 1637, 1641, 1642), (1637, 1636, 1640, 1641), (1581, 1635, 1639, 1583), (1635, 1634, 1638, 1639), (1634, 1633, 1637, 1638), (1633, 1632, 1636, 1637), (1579, 1631, 1635, 1581), (1631, 1630, 1634, 1635), (1630, 1629, 1633, 1634), (1629, 1628, 1632, 1633), (1471, 1627, 1631, 1579), (1627, 1626, 1630, 1631), (1626, 1625, 1629, 1630), (1625, 1624, 1628, 1629), (1469, 1623, 1627, 1471), (1623, 1622, 1626, 1627), (1622, 1621, 1625, 1626), (1621, 1620, 1624, 1625), (1467, 1619, 1623, 1469), (1619, 1618, 1622, 1623), (1618, 1617, 1621, 1622), (1617, 1616, 1620, 1621), (1465, 1615, 1619, 1467), (1615, 1614, 1618, 1619), (1614, 1613, 1617, 1618), (1613, 1612, 1616, 1617), (1573, 1611, 1615, 1465), (1611, 1610, 1614, 1615), (1610, 1609, 1613, 1614), (1609, 1608, 1612, 1613), (1462, 1607, 1611, 1573), (1607, 1606, 1610, 1611), (1606, 1605, 1609, 1610), (1605, 1604, 1608, 1609), (1570, 1600, 1607, 1462), (1600, 1601, 1606, 1607), (1601, 1602, 1605, 1606), (1602, 1603, 1604, 1605), (1715, 1792, 1682, 1716), (1716, 1682, 1684, 1720), (1720, 1684, 1793, 1724), (1724, 1793, 1687, 1728), (1728, 1687, 1689, 1732), (1732, 1689, 1691, 1736), (1736, 1691, 1794, 1740), (1740, 1794, 1795, 1744), (1744, 1795, 1796, 1748), (1748, 1796, 1797, 1752), (1752, 1797, 1798, 1756), (1756, 1798, 1799, 1760), (1760, 1799, 1699, 1764), (1764, 1699, 1701, 1768), (1768, 1701, 1703, 1772), (1772, 1703, 1705, 1776), (1776, 1705, 1707, 1780), (1780, 1707, 1709, 1784), (1784, 1709, 1711, 1788), (1788, 1711, 1792, 1715), (1710, 1791, 1712, 1680), (1791, 1790, 1713, 1712), (1790, 1789, 1714, 1713), (1789, 1788, 1715, 1714), (1708, 1787, 1791, 1710), (1787, 1786, 1790, 1791), (1786, 1785, 1789, 1790), (1785, 1784, 1788, 1789), (1706, 1783, 1787, 1708), (1783, 1782, 1786, 1787), (1782, 1781, 1785, 1786), (1781, 1780, 1784, 1785), (1704, 1779, 1783, 1706), (1779, 1778, 1782, 1783), (1778, 1777, 1781, 1782), (1777, 1776, 1780, 1781), (1702, 1775, 1779, 1704), (1775, 1774, 1778, 1779), (1774, 1773, 1777, 1778), (1773, 1772, 1776, 1777), (1700, 1771, 1775, 1702), (1771, 1770, 1774, 1775), (1770, 1769, 1773, 1774), (1769, 1768, 1772, 1773), (1698, 1767, 1771, 1700), (1767, 1766, 1770, 1771), (1766, 1765, 1769, 1770), (1765, 1764, 1768, 1769), (1697, 1763, 1767, 1698), (1763, 1762, 1766, 1767), (1762, 1761, 1765, 1766), (1761, 1760, 1764, 1765), (1696, 1759, 1763, 1697), (1759, 1758, 1762, 1763), (1758, 1757, 1761, 1762), (1757, 1756, 1760, 1761), (1695, 1755, 1759, 1696), (1755, 1754, 1758, 1759), (1754, 1753, 1757, 1758), (1753, 1752, 1756, 1757), (1694, 1751, 1755, 1695), (1751, 1750, 1754, 1755), (1750, 1749, 1753, 1754), (1749, 1748, 1752, 1753), (1693, 1747, 1751, 1694), (1747, 1746, 1750, 1751), (1746, 1745, 1749, 1750), (1745, 1744, 1748, 1749), (1692, 1743, 1747, 1693), (1743, 1742, 1746, 1747), (1742, 1741, 1745, 1746), (1741, 1740, 1744, 1745), (1690, 1739, 1743, 1692), (1739, 1738, 1742, 1743), (1738, 1737, 1741, 1742), (1737, 1736, 1740, 1741), (1688, 1735, 1739, 1690), (1735, 1734, 1738, 1739), (1734, 1733, 1737, 1738), (1733, 1732, 1736, 1737), (1686, 1731, 1735, 1688), (1731, 1730, 1734, 1735), (1730, 1729, 1733, 1734), (1729, 1728, 1732, 1733), (1685, 1727, 1731, 1686), (1727, 1726, 1730, 1731), (1726, 1725, 1729, 1730), (1725, 1724, 1728, 1729), (1683, 1723, 1727, 1685), (1723, 1722, 1726, 1727), (1722, 1721, 1725, 1726), (1721, 1720, 1724, 1725), (1681, 1719, 1723, 1683), (1719, 1718, 1722, 1723), (1718, 1717, 1721, 1722), (1717, 1716, 1720, 1721), (1680, 1712, 1719, 1681), (1712, 1713, 1718, 1719), (1713, 1714, 1717, 1718), (1714, 1715, 1716, 1717), (1803, 1880, 1881, 1804), (1804, 1881, 1883, 1808), (1808, 1883, 1884, 1812), (1812, 1884, 1886, 1816), (1816, 1886, 1888, 1820), (1820, 1888, 1890, 1824), (1824, 1890, 1892, 1828), (1828, 1892, 1893, 1832), (1832, 1893, 1894, 1836), (1836, 1894, 1895, 1840), (1840, 1895, 1896, 1844), (1844, 1896, 1898, 1848), (1848, 1898, 1899, 1852), (1852, 1899, 1900, 1856), (1856, 1900, 1902, 1860), (1860, 1902, 1904, 1864), (1864, 1904, 1906, 1868), (1868, 1906, 1907, 1872), (1872, 1907, 1908, 1876), (1876, 1908, 1880, 1803), (1711, 1879, 1800, 1792), (1879, 1878, 1801, 1800), (1878, 1877, 1802, 1801), (1877, 1876, 1803, 1802), (1709, 1875, 1879, 1711), (1875, 1874, 1878, 1879), (1874, 1873, 1877, 1878), (1873, 1872, 1876, 1877), (1707, 1871, 1875, 1709), (1871, 1870, 1874, 1875), (1870, 1869, 1873, 1874), (1869, 1868, 1872, 1873), (1705, 1867, 1871, 1707), (1867, 1866, 1870, 1871), (1866, 1865, 1869, 1870), (1865, 1864, 1868, 1869), (1703, 1863, 1867, 1705), (1863, 1862, 1866, 1867), (1862, 1861, 1865, 1866), (1861, 1860, 1864, 1865), (1701, 1859, 1863, 1703), (1859, 1858, 1862, 1863), (1858, 1857, 1861, 1862), (1857, 1856, 1860, 1861), (1699, 1855, 1859, 1701), (1855, 1854, 1858, 1859), (1854, 1853, 1857, 1858), (1853, 1852, 1856, 1857), (1799, 1851, 1855, 1699), (1851, 1850, 1854, 1855), (1850, 1849, 1853, 1854), (1849, 1848, 1852, 1853), (1798, 1847, 1851, 1799), (1847, 1846, 1850, 1851), (1846, 1845, 1849, 1850), (1845, 1844, 1848, 1849), (1797, 1843, 1847, 1798), (1843, 1842, 1846, 1847), (1842, 1841, 1845, 1846), (1841, 1840, 1844, 1845), (1796, 1839, 1843, 1797), (1839, 1838, 1842, 1843), (1838, 1837, 1841, 1842), (1837, 1836, 1840, 1841), (1795, 1835, 1839, 1796), (1835, 1834, 1838, 1839), (1834, 1833, 1837, 1838), (1833, 1832, 1836, 1837), (1794, 1831, 1835, 1795), (1831, 1830, 1834, 1835), (1830, 1829, 1833, 1834), (1829, 1828, 1832, 1833), (1691, 1827, 1831, 1794), (1827, 1826, 1830, 1831), (1826, 1825, 1829, 1830), (1825, 1824, 1828, 1829), (1689, 1823, 1827, 1691), (1823, 1822, 1826, 1827), (1822, 1821, 1825, 1826), (1821, 1820, 1824, 1825), (1687, 1819, 1823, 1689), (1819, 1818, 1822, 1823), (1818, 1817, 1821, 1822), (1817, 1816, 1820, 1821), (1793, 1815, 1819, 1687), (1815, 1814, 1818, 1819), (1814, 1813, 1817, 1818), (1813, 1812, 1816, 1817), (1684, 1811, 1815, 1793), (1811, 1810, 1814, 1815), (1810, 1809, 1813, 1814), (1809, 1808, 1812, 1813), (1682, 1807, 1811, 1684), (1807, 1806, 1810, 1811), (1806, 1805, 1809, 1810), (1805, 1804, 1808, 1809), (1792, 1800, 1807, 1682), (1800, 1801, 1806, 1807), (1801, 1802, 1805, 1806), (1802, 1803, 1804, 1805), (1913, 1990, 1882, 1914), (1914, 1882, 1993, 1918), (1918, 1993, 1885, 1922), (1922, 1885, 1887, 1926), (1926, 1887, 1889, 1930), (1930, 1889, 1891, 1934), (1934, 1891, 1999, 1938), (1938, 1999, 2001, 1942), (1942, 2001, 2003, 1946), (1946, 2003, 2005, 1950), (1950, 2005, 1897, 1954), (1954, 1897, 2008, 1958), (1958, 2008, 2010, 1962), (1962, 2010, 1901, 1966), (1966, 1901, 1903, 1970), (1970, 1903, 1905, 1974), (1974, 1905, 2015, 1978), (1978, 2015, 2017, 1982), (1982, 2017, 1909, 1986), (1986, 1909, 1990, 1913), (1908, 1989, 1910, 1880), (1989, 1988, 1911, 1910), (1988, 1987, 1912, 1911), (1987, 1986, 1913, 1912), (1907, 1985, 1989, 1908), (1985, 1984, 1988, 1989), (1984, 1983, 1987, 1988), (1983, 1982, 1986, 1987), (1906, 1981, 1985, 1907), (1981, 1980, 1984, 1985), (1980, 1979, 1983, 1984), (1979, 1978, 1982, 1983), (1904, 1977, 1981, 1906), (1977, 1976, 1980, 1981), (1976, 1975, 1979, 1980), (1975, 1974, 1978, 1979), (1902, 1973, 1977, 1904), (1973, 1972, 1976, 1977), (1972, 1971, 1975, 1976), (1971, 1970, 1974, 1975), (1900, 1969, 1973, 1902), (1969, 1968, 1972, 1973), (1968, 1967, 1971, 1972), (1967, 1966, 1970, 1971), (1899, 1965, 1969, 1900), (1965, 1964, 1968, 1969), (1964, 1963, 1967, 1968), (1963, 1962, 1966, 1967), (1898, 1961, 1965, 1899), (1961, 1960, 1964, 1965), (1960, 1959, 1963, 1964), (1959, 1958, 1962, 1963), (1896, 1957, 1961, 1898), (1957, 1956, 1960, 1961), (1956, 1955, 1959, 1960), (1955, 1954, 1958, 1959), (1895, 1953, 1957, 1896), (1953, 1952, 1956, 1957), (1952, 1951, 1955, 1956), (1951, 1950, 1954, 1955), (1894, 1949, 1953, 1895), (1949, 1948, 1952, 1953), (1948, 1947, 1951, 1952), (1947, 1946, 1950, 1951), (1893, 1945, 1949, 1894), (1945, 1944, 1948, 1949), (1944, 1943, 1947, 1948), (1943, 1942, 1946, 1947), (1892, 1941, 1945, 1893), (1941, 1940, 1944, 1945), (1940, 1939, 1943, 1944), (1939, 1938, 1942, 1943), (1890, 1937, 1941, 1892), (1937, 1936, 1940, 1941), (1936, 1935, 1939, 1940), (1935, 1934, 1938, 1939), (1888, 1933, 1937, 1890), (1933, 1932, 1936, 1937), (1932, 1931, 1935, 1936), (1931, 1930, 1934, 1935), (1886, 1929, 1933, 1888), (1929, 1928, 1932, 1933), (1928, 1927, 1931, 1932), (1927, 1926, 1930, 1931), (1884, 1925, 1929, 1886), (1925, 1924, 1928, 1929), (1924, 1923, 1927, 1928), (1923, 1922, 1926, 1927), (1883, 1921, 1925, 1884), (1921, 1920, 1924, 1925), (1920, 1919, 1923, 1924), (1919, 1918, 1922, 1923), (1881, 1917, 1921, 1883), (1917, 1916, 1920, 1921), (1916, 1915, 1919, 1920), (1915, 1914, 1918, 1919), (1880, 1910, 1917, 1881), (1910, 1911, 1916, 1917), (1911, 1912, 1915, 1916), (1912, 1913, 1914, 1915), (2023, 1991, 1992, 2024), (2024, 1992, 1994, 2028), (2028, 1994, 1995, 2032), (2032, 1995, 1996, 2036), (2036, 1996, 1997, 2040), (2040, 1997, 1998, 2044), (2044, 1998, 2000, 2048), (2048, 2000, 2002, 2052), (2052, 2002, 2004, 2056), (2056, 2004, 2006, 2060), (2060, 2006, 2007, 2064), (2064, 2007, 2009, 2068), (2068, 2009, 2011, 2072), (2072, 2011, 2012, 2076), (2076, 2012, 2013, 2080), (2080, 2013, 2014, 2084), (2084, 2014, 2016, 2088), (2088, 2016, 2018, 2092), (2092, 2018, 2019, 2096), (2096, 2019, 1991, 2023), (1909, 2099, 2020, 1990), (2099, 2098, 2021, 2020), (2098, 2097, 2022, 2021), (2097, 2096, 2023, 2022), (2017, 2095, 2099, 1909), (2095, 2094, 2098, 2099), (2094, 2093, 2097, 2098), (2093, 2092, 2096, 2097), (2015, 2091, 2095, 2017), (2091, 2090, 2094, 2095), (2090, 2089, 2093, 2094), (2089, 2088, 2092, 2093), (1905, 2087, 2091, 2015), (2087, 2086, 2090, 2091), (2086, 2085, 2089, 2090), (2085, 2084, 2088, 2089), (1903, 2083, 2087, 1905), (2083, 2082, 2086, 2087), (2082, 2081, 2085, 2086), (2081, 2080, 2084, 2085), (1901, 2079, 2083, 1903), (2079, 2078, 2082, 2083), (2078, 2077, 2081, 2082), (2077, 2076, 2080, 2081), (2010, 2075, 2079, 1901), (2075, 2074, 2078, 2079), (2074, 2073, 2077, 2078), (2073, 2072, 2076, 2077), (2008, 2071, 2075, 2010), (2071, 2070, 2074, 2075), (2070, 2069, 2073, 2074), (2069, 2068, 2072, 2073), (1897, 2067, 2071, 2008), (2067, 2066, 2070, 2071), (2066, 2065, 2069, 2070), (2065, 2064, 2068, 2069), (2005, 2063, 2067, 1897), (2063, 2062, 2066, 2067), (2062, 2061, 2065, 2066), (2061, 2060, 2064, 2065), (2003, 2059, 2063, 2005), (2059, 2058, 2062, 2063), (2058, 2057, 2061, 2062), (2057, 2056, 2060, 2061), (2001, 2055, 2059, 2003), (2055, 2054, 2058, 2059), (2054, 2053, 2057, 2058), (2053, 2052, 2056, 2057), (1999, 2051, 2055, 2001), (2051, 2050, 2054, 2055), (2050, 2049, 2053, 2054), (2049, 2048, 2052, 2053), (1891, 2047, 2051, 1999), (2047, 2046, 2050, 2051), (2046, 2045, 2049, 2050), (2045, 2044, 2048, 2049), (1889, 2043, 2047, 1891), (2043, 2042, 2046, 2047), (2042, 2041, 2045, 2046), (2041, 2040, 2044, 2045), (1887, 2039, 2043, 1889), (2039, 2038, 2042, 2043), (2038, 2037, 2041, 2042), (2037, 2036, 2040, 2041), (1885, 2035, 2039, 1887), (2035, 2034, 2038, 2039), (2034, 2033, 2037, 2038), (2033, 2032, 2036, 2037), (1993, 2031, 2035, 1885), (2031, 2030, 2034, 2035), (2030, 2029, 2033, 2034), (2029, 2028, 2032, 2033), (1882, 2027, 2031, 1993), (2027, 2026, 2030, 2031), (2026, 2025, 2029, 2030), (2025, 2024, 2028, 2029), (1990, 2020, 2027, 1882), (2020, 2021, 2026, 2027), (2021, 2022, 2025, 2026), (2022, 2023, 2024, 2025)])
me_cylinder_001.materials.append(mat_material_001)
me_cylinder_001.use_remesh_preserve_volume = False
me_cylinder_001.use_remesh_preserve_attributes = False
me_cylinder_001.use_mirror_vertex_groups = False
me_cylinder_001.update()

# ---- objects
ob_cylinder = bpy.data.objects.new('Cylinder', me_cylinder_001)

# ---- transforms, parenting, visibility, modifiers, constraints
ob_cylinder.location = (0.0, 0.0, 0.0)
ob_cylinder.lineart.crease_threshold = 0.0

# ---- collection membership
col_collection_1.objects.link(ob_cylinder)

# ---- scene / render settings (as saved in the file)
scene.frame_start = 1; scene.frame_end = 250; scene.frame_set(1)
scene.render.engine = 'BLENDER_EEVEE_NEXT'
scene.render.resolution_percentage = 50
scene.render.dither_intensity = 0.0
scene.cycles.use_denoising = False
scene.cycles.samples = 128
scene.cycles.sampling_pattern = 'TABULATED_SOBOL'
scene.cycles.use_adaptive_sampling = False
scene.cycles.use_light_tree = False
scene.cycles.blur_glossy = 0.0
scene.cycles.sample_clamp_indirect = 0.0
scene.view_settings.view_transform = 'Standard'
bpy.context.view_layer.update()

# ---- added for rendering (the .blend has no active camera and no usable light): camera, sun
cam_auto = bpy.data.cameras.new('AutoCamera')
cam_auto.lens = 50.0
cam_auto.sensor_width = 36.0
cam_auto.clip_end = 1000.0
ob_auto_camera = bpy.data.objects.new('AutoCamera', cam_auto)
scene.collection.objects.link(ob_auto_camera)
ob_auto_camera.location = (17.9833, -21.58, 14.3866)
ob_auto_camera.rotation_euler = (1.09748, -7.21219e-08, 0.694738)
scene.camera = ob_auto_camera
light_auto_sun = bpy.data.lights.new('AutoSun', 'SUN')
light_auto_sun.energy = 3.0
light_auto_sun.angle = 0.0523599
ob_auto_sun = bpy.data.objects.new('AutoSun', light_auto_sun)
scene.collection.objects.link(ob_auto_sun)
ob_auto_sun.rotation_euler = (0.872665, 0.174533, 0.523599)
bpy.context.view_layer.update()
